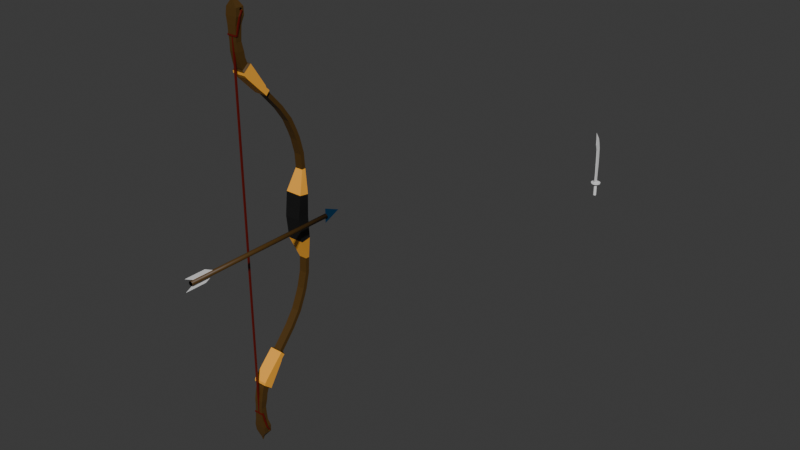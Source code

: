 # Source: bow.blend  (saved by Blender 4.4.32; exported with 4.5.12 LTS)
import bpy
from mathutils import Matrix  # noqa: F401  (used for matrix-valued properties, if any)

bpy.ops.wm.read_factory_settings(use_empty=True)
scene = bpy.context.scene
scene.name = 'Scene'

# ---- collections
col_collection = bpy.data.collections.new('Collection'); scene.collection.children.link(col_collection)

# ---- materials (node trees are filled in below, after node groups)
mat_mod = bpy.data.materials.new('Mod')
mat_mod.alpha_threshold = 0.0
mat_mod.roughness = 0.5
mat_mod.line_color = (0.0, 0.0, 0.0, 1.0)
mat_bariul = bpy.data.materials.new('Bariul')
mat_bariul.alpha_threshold = 0.0
mat_bariul.roughness = 0.5
mat_bariul.line_color = (0.0, 0.0, 0.0, 1.0)
mat_tuslah = bpy.data.materials.new('Tuslah')
mat_tuslah.alpha_threshold = 0.0
mat_tuslah.roughness = 0.5
mat_tuslah.line_color = (0.0, 0.0, 0.0, 1.0)
mat_string = bpy.data.materials.new('String')
mat_tip = bpy.data.materials.new('Tip')
mat_tip.alpha_threshold = 0.0
mat_tip.roughness = 0.5
mat_tip.line_color = (0.0, 0.0, 0.0, 1.0)
mat_od = bpy.data.materials.new('Od')
mat_od.alpha_threshold = 0.0
mat_od.roughness = 0.5
mat_od.line_color = (0.0, 0.0, 0.0, 1.0)

# ---- material node trees
mat_mod.use_nodes = True; mat_mod.node_tree.nodes.clear()
_N = mat_mod.node_tree.nodes; _L = mat_mod.node_tree.links
n0 = _N.new('ShaderNodeOutputMaterial'); n0.name = 'Material Output'; n0.location = (300, 300)
n1 = _N.new('ShaderNodeBsdfPrincipled'); n1.name = 'Principled BSDF'; n1.location = (10, 300)
n1.inputs[0].default_value = (0.07895, 0.03882, 0.006423, 1.0)
n1.inputs[3].default_value = 1.45
_L.new(n1.outputs[0], n0.inputs[0])
n0.is_active_output = True
mat_bariul.use_nodes = True; mat_bariul.node_tree.nodes.clear()
_N = mat_bariul.node_tree.nodes; _L = mat_bariul.node_tree.links
n0 = _N.new('ShaderNodeOutputMaterial'); n0.name = 'Material Output'; n0.location = (300, 300)
n1 = _N.new('ShaderNodeBsdfPrincipled'); n1.name = 'Principled BSDF'; n1.location = (10, 300)
n1.inputs[0].default_value = (0.00742, 0.00742, 0.00742, 1.0)
n1.inputs[3].default_value = 1.45
_L.new(n1.outputs[0], n0.inputs[0])
n0.is_active_output = True
mat_tuslah.use_nodes = True; mat_tuslah.node_tree.nodes.clear()
_N = mat_tuslah.node_tree.nodes; _L = mat_tuslah.node_tree.links
n0 = _N.new('ShaderNodeOutputMaterial'); n0.name = 'Material Output'; n0.location = (300, 300)
n1 = _N.new('ShaderNodeBsdfPrincipled'); n1.name = 'Principled BSDF'; n1.location = (10, 300)
n1.inputs[0].default_value = (1.0, 0.4463, 0.04583, 1.0)
n1.inputs[3].default_value = 1.45
_L.new(n1.outputs[0], n0.inputs[0])
n0.is_active_output = True
mat_string.use_nodes = True; mat_string.node_tree.nodes.clear()
_N = mat_string.node_tree.nodes; _L = mat_string.node_tree.links
n0 = _N.new('ShaderNodeBsdfPrincipled'); n0.name = 'Principled BSDF'; n0.location = (10, 300)
n0.inputs[0].default_value = (0.1179, 0.003434, 0.000727, 1.0)
n1 = _N.new('ShaderNodeOutputMaterial'); n1.name = 'Material Output'; n1.location = (300, 300)
_L.new(n0.outputs[0], n1.inputs[0])
n1.is_active_output = True
mat_tip.use_nodes = True; mat_tip.node_tree.nodes.clear()
_N = mat_tip.node_tree.nodes; _L = mat_tip.node_tree.links
n0 = _N.new('ShaderNodeOutputMaterial'); n0.name = 'Material Output'; n0.location = (300, 300)
n1 = _N.new('ShaderNodeBsdfPrincipled'); n1.name = 'Principled BSDF'; n1.location = (10, 300)
n1.inputs[0].default_value = (0.0002085, 0.03615, 0.09515, 1.0)
n1.inputs[3].default_value = 1.45
_L.new(n1.outputs[0], n0.inputs[0])
n0.is_active_output = True
mat_od.use_nodes = True; mat_od.node_tree.nodes.clear()
_N = mat_od.node_tree.nodes; _L = mat_od.node_tree.links
n0 = _N.new('ShaderNodeOutputMaterial'); n0.name = 'Material Output'; n0.location = (300, 300)
n1 = _N.new('ShaderNodeBsdfPrincipled'); n1.name = 'Principled BSDF'; n1.location = (10, 300)
n1.inputs[0].default_value = (1.0, 1.0, 1.0, 1.0)
n1.inputs[3].default_value = 1.45
_L.new(n1.outputs[0], n0.inputs[0])
n0.is_active_output = True

# ---- world
world_world = bpy.data.worlds.new('World'); scene.world = world_world
world_world.use_nodes = True; world_world.node_tree.nodes.clear()
_N = world_world.node_tree.nodes; _L = world_world.node_tree.links
n0 = _N.new('ShaderNodeOutputWorld'); n0.name = 'World Output'; n0.location = (300, 300)
n1 = _N.new('ShaderNodeBackground'); n1.name = 'Background'; n1.location = (10, 300)
n1.inputs[0].default_value = (0.05088, 0.05088, 0.05088, 1.0)
_L.new(n1.outputs[0], n0.inputs[0])
n0.is_active_output = True
world_world.color = (0.05088, 0.05088, 0.05088)
world_world.sun_shadow_jitter_overblur = 0.0

# ---- meshes
me_cube_001 = bpy.data.meshes.new('Cube.001')
me_cube_001.from_pydata([(0.1186, -0.06066, 0.3292), (0.1186, 0.07568, 0.308), (0.1147, 0.06616, 0.0), (0.1147, -0.09907, 0.0), (0.0, 0.07568, 0.308), (0.0, -0.06066, 0.3292), (0.003007, -0.09907, 0.0), (0.0, 0.06616, 0.0), (0.05538, 0.05397, 0.6313), (0.05538, 0.111, 0.6334), (0.0, 0.111, 0.6334), (0.0, 0.05397, 0.6313), (0.05538, 0.05362, 0.6574), (0.05538, 0.109, 0.6714), (0.0, 0.109, 0.6714), (0.0, 0.05362, 0.6574), (0.05538, 0.04146, 0.8392), (0.05538, 0.09679, 0.8532), (0.0, 0.09679, 0.8532), (0.0, 0.04146, 0.8392), (0.05538, -0.01417, 1.054), (0.05538, 0.03971, 1.073), (0.0, 0.03971, 1.073), (0.0, -0.01417, 1.054), (0.05538, -0.1353, 1.337), (0.05538, -0.08294, 1.36), (0.0, -0.08294, 1.36), (0.0, -0.1353, 1.337), (0.05538, -0.05516, 1.159), (0.0, -0.05516, 1.159), (0.0, -0.001867, 1.18), (0.05538, -0.001867, 1.18), (0.05538, -0.2647, 1.522), (0.05538, -0.2261, 1.564), (0.0, -0.2261, 1.564), (0.0, -0.2647, 1.522), (0.05538, -0.4868, 1.772), (0.05538, -0.4482, 1.814), (0.0, -0.4482, 1.814), (0.0, -0.4868, 1.772), (0.09505, -0.511, 1.78), (0.09505, -0.4594, 1.836), (0.0, -0.4594, 1.836), (0.0, -0.511, 1.78), (0.09505, -0.5596, 1.829), (0.09505, -0.5061, 1.881), (0.0, -0.5061, 1.881), (0.0, -0.5596, 1.829), (0.09505, -0.5876, 1.855), (0.09505, -0.52, 1.918), (0.0, -0.52, 1.918), (0.0, -0.5876, 1.855), (0.09505, -0.7871, 2.057), (0.09505, -0.679, 2.161), (0.0, -0.679, 2.161), (0.0, -0.7871, 2.057), (0.09505, -0.828, 2.105), (0.09505, -0.7102, 2.207), (0.0, -0.7102, 2.207), (0.0, -0.828, 2.105), (0.09505, -0.8334, 2.141), (0.09505, -0.7254, 2.231), (0.0, -0.7254, 2.231), (0.0, -0.8334, 2.141), (0.06446, -0.8279, 2.164), (0.06446, -0.744, 2.231), (0.0, -0.744, 2.231), (0.0, -0.8279, 2.164), (0.06446, -0.8393, 2.195), (0.06446, -0.7529, 2.248), (0.0, -0.7529, 2.248), (0.0, -0.8393, 2.195), (0.06446, -0.8569, 2.264), (0.06446, -0.7751, 2.309), (0.0, -0.7751, 2.309), (0.0, -0.8569, 2.264), (0.06446, -0.8793, 2.388), (0.06446, -0.7872, 2.391), (0.0, -0.7872, 2.391), (0.0, -0.8793, 2.388), (0.05504, -0.8867, 2.5), (0.05504, -0.8064, 2.502), (0.0, -0.8064, 2.502), (0.0, -0.8867, 2.5), (0.0603, -0.8903, 2.601), (0.0603, -0.8039, 2.603), (0.0, -0.8039, 2.603), (0.0, -0.8903, 2.601), (0.06576, -0.8904, 2.7), (0.06576, -0.7974, 2.703), (0.0, -0.7974, 2.703), (0.0, -0.8904, 2.7), (0.08537, -0.8869, 2.8), (0.08537, -0.7691, 2.803), (0.0, -0.7691, 2.803), (0.0, -0.8869, 2.8), (0.08013, -0.8766, 2.9), (0.08013, -0.7662, 2.903), (0.0, -0.7662, 2.903), (0.0, -0.8766, 2.9), (0.01022, -0.8604, 3.001), (0.01022, -0.8088, 3.002), (0.0, -0.8088, 3.002), (0.0, -0.8604, 3.001), (0.0104, -0.8534, 3.043), (0.0104, -0.8401, 3.044), (0.0, -0.8401, 3.044), (0.0, -0.8534, 3.043), (0.0806, -0.8107, 2.893), (0.08084, -0.8211, 2.888), (0.0814, -0.8276, 2.877), (0.08192, -0.8274, 2.867), (0.08233, -0.8225, 2.859), (0.08276, -0.8134, 2.851), (0.08293, -0.8036, 2.848), (0.08295, -0.7942, 2.848), (0.08262, -0.7875, 2.855), (0.0823, -0.785, 2.861), (0.08176, -0.7826, 2.871), (0.08137, -0.7885, 2.879), (0.08097, -0.7956, 2.886), (0.08068, -0.8034, 2.891), (-0.000468, -0.8107, 2.893), (-0.0002247, -0.8211, 2.888), (0.0003325, -0.8276, 2.877), (0.0008576, -0.8274, 2.867), (0.001266, -0.8225, 2.859), (0.0017, -0.8134, 2.851), (0.001867, -0.8036, 2.848), (0.00189, -0.7942, 2.848), (0.001559, -0.7875, 2.855), (0.001233, -0.785, 2.861), (0.0006912, -0.7826, 2.871), (0.0003026, -0.7885, 2.879), (-9.789e-05, -0.7956, 2.886), (-0.0003863, -0.8034, 2.891)], [], [(7, 4, 1, 2), (2, 1, 0, 3), (0, 1, 9, 8), (3, 0, 5, 6), (11, 8, 12, 15), (5, 0, 8, 11), (1, 4, 10, 9), (9, 10, 14, 13), (8, 9, 13, 12), (16, 17, 21, 20), (12, 13, 17, 16), (15, 12, 16, 19), (13, 14, 18, 17), (29, 28, 24, 27), (19, 16, 20, 23), (17, 18, 22, 21), (31, 30, 26, 25), (28, 31, 25, 24), (20, 21, 31, 28), (21, 22, 30, 31), (23, 20, 28, 29), (35, 32, 36, 39), (24, 25, 33, 32), (27, 24, 32, 35), (25, 26, 34, 33), (33, 34, 38, 37), (32, 33, 37, 36), (39, 36, 40, 43), (36, 37, 41, 40), (37, 38, 42, 41), (43, 40, 44, 47), (40, 41, 45, 44), (41, 42, 46, 45), (47, 44, 48, 51), (44, 45, 49, 48), (45, 46, 50, 49), (51, 48, 52, 55), (48, 49, 53, 52), (49, 50, 54, 53), (55, 52, 56, 59), (52, 53, 57, 56), (53, 54, 58, 57), (59, 56, 60, 63), (56, 57, 61, 60), (57, 58, 62, 61), (63, 60, 64, 67), (60, 61, 65, 64), (61, 62, 66, 65), (67, 64, 68, 71), (64, 65, 69, 68), (65, 66, 70, 69), (71, 68, 72, 75), (68, 69, 73, 72), (69, 70, 74, 73), (75, 72, 76, 79), (72, 73, 77, 76), (73, 74, 78, 77), (79, 76, 80, 83), (76, 77, 81, 80), (77, 78, 82, 81), (83, 80, 84, 87), (80, 81, 85, 84), (81, 82, 86, 85), (87, 84, 88, 91), (84, 85, 89, 88), (85, 86, 90, 89), (91, 88, 92, 95), (88, 89, 93, 92), (89, 90, 94, 93), (95, 92, 96, 99), (92, 93, 97, 118, 117, 116, 115, 114, 113, 112, 111, 110, 96), (93, 94, 98, 97), (99, 96, 100, 103), (96, 97, 101, 100), (97, 98, 102, 101), (103, 100, 104, 107), (100, 101, 105, 104), (101, 102, 106, 105), (96, 110, 109, 108, 121, 120, 119, 118, 97), (110, 111, 125, 124), (133, 134, 135, 122, 123, 124, 125, 126, 127, 128, 129, 130, 131, 132), (118, 119, 133, 132), (111, 112, 126, 125), (119, 120, 134, 133), (112, 113, 127, 126), (120, 121, 135, 134), (113, 114, 128, 127), (121, 108, 122, 135), (114, 115, 129, 128), (115, 116, 130, 129), (108, 109, 123, 122), (116, 117, 131, 130), (109, 110, 124, 123), (117, 118, 132, 131)])
me_cube_001.polygons.foreach_set('material_index', [1, 1, 2, 1, 0, 2, 2, 0, 0, 0, 0, 0, 0, 0, 0, 0, 0, 0, 0, 0, 0, 0, 0, 0, 0, 0, 0, 0, 0, 0, 2, 2, 2, 2, 2, 2, 2, 2, 2, 2, 2, 2, 2, 2, 2, 0, 0, 0, 0, 0, 0, 0, 0, 0, 0, 0, 0, 0, 0, 0, 0, 0, 0, 0, 0, 0, 0, 0, 0, 0, 0, 0, 0, 0, 0, 0, 0, 0, 0, 0, 0, 0, 0, 0, 0, 0, 0, 0, 0, 0, 0, 0, 0, 0])
_uv = me_cube_001.uv_layers.new(name='UVMap')
_uv.uv.foreach_set('vector', [0.1572, 0.5889, 0.1572, 0.4905, 0.1951, 0.4905, 0.1939, 0.5889, 0.0678, 0.6013, 0.04381, 0.5059, 0.08491, 0.4899, 0.1194, 0.5901, 0.08491, 0.4899, 0.04381, 0.5059, 0.01056, 0.4067, 0.02851, 0.4035, 0.1206, 1.0, 0.1194, 0.9031, 0.1572, 0.9031, 0.1563, 1.0, 0.1572, 0.8217, 0.1396, 0.8217, 0.1396, 0.8137, 0.1572, 0.8137, 0.1572, 0.9031, 0.1194, 0.9031, 0.1396, 0.8217, 0.1572, 0.8217, 0.1951, 0.4905, 0.1572, 0.4905, 0.1572, 0.3868, 0.1749, 0.3868, 0.1749, 0.3868, 0.1572, 0.3868, 0.1572, 0.3746, 0.1749, 0.3746, 0.02851, 0.4035, 0.01056, 0.4067, 0.00861, 0.3947, 0.02683, 0.3953, 0.01822, 0.3378, 8.715e-09, 0.3372, 0.002816, 0.2647, 0.02091, 0.2669, 0.02683, 0.3953, 0.00861, 0.3947, 8.715e-09, 0.3372, 0.01822, 0.3378, 0.1572, 0.8137, 0.1396, 0.8137, 0.1396, 0.757, 0.1572, 0.757, 0.1749, 0.3746, 0.1572, 0.3746, 0.1572, 0.3165, 0.1749, 0.3165, 0.1572, 0.6502, 0.1396, 0.6502, 0.1396, 0.5885, 0.1572, 0.5885, 0.1572, 0.757, 0.1396, 0.757, 0.1396, 0.6862, 0.1572, 0.6862, 0.1749, 0.3165, 0.1572, 0.3165, 0.1572, 0.2461, 0.1749, 0.2461, 0.1749, 0.2118, 0.1572, 0.2118, 0.1572, 0.1539, 0.1749, 0.1539, 0.02652, 0.2312, 0.008502, 0.2285, 0.02152, 0.1669, 0.0394, 0.1704, 0.02091, 0.2669, 0.002816, 0.2647, 0.008502, 0.2285, 0.02652, 0.2312, 0.1749, 0.2461, 0.1572, 0.2461, 0.1572, 0.2118, 0.1749, 0.2118, 0.1572, 0.6862, 0.1396, 0.6862, 0.1396, 0.6502, 0.1572, 0.6502, 0.1572, 0.5199, 0.1396, 0.5199, 0.1396, 0.4225, 0.1572, 0.4225, 0.0394, 0.1704, 0.02152, 0.1669, 0.05229, 0.09343, 0.0672, 0.1039, 0.1572, 0.5885, 0.1396, 0.5885, 0.1396, 0.5199, 0.1572, 0.5199, 0.1749, 0.1539, 0.1572, 0.1539, 0.1572, 0.0881, 0.1749, 0.0881, 0.1749, 0.0881, 0.1572, 0.0881, 0.1572, 0.006956, 0.1749, 0.006956, 0.0672, 0.1039, 0.05229, 0.09343, 0.1045, 2.355e-08, 0.1194, 0.01049, 0.1572, 0.4225, 0.1396, 0.4225, 0.1269, 0.4178, 0.1572, 0.4178, 0.1749, 0.02021, 0.1749, 0.006956, 0.1876, 0.0, 0.1876, 0.0176, 0.1749, 0.006956, 0.1572, 0.006956, 0.1572, 0.0, 0.1876, 0.0, 0.1572, 0.4178, 0.1269, 0.4178, 0.1269, 0.3985, 0.1572, 0.3985, 0.2237, 0.1577, 0.2001, 0.1521, 0.2044, 0.1319, 0.2279, 0.1362, 0.2153, 0.5643, 0.2153, 0.5946, 0.2001, 0.5946, 0.2001, 0.5643, 0.1572, 0.3985, 0.1269, 0.3985, 0.1269, 0.3877, 0.1572, 0.3877, 0.2279, 0.1362, 0.2044, 0.1319, 0.2015, 0.1196, 0.2306, 0.1241, 0.2304, 0.5304, 0.2001, 0.5304, 0.2001, 0.5184, 0.2304, 0.5184, 0.1572, 0.3877, 0.1269, 0.3877, 0.1269, 0.3074, 0.1572, 0.3074, 0.2306, 0.1241, 0.2015, 0.1196, 0.2003, 0.02692, 0.2475, 0.03514, 0.2304, 0.5184, 0.2001, 0.5184, 0.2001, 0.4402, 0.2304, 0.4402, 0.1572, 0.3074, 0.1269, 0.3074, 0.1269, 0.2888, 0.1572, 0.2888, 0.2475, 0.03514, 0.2003, 0.02692, 0.2003, 0.009064, 0.2497, 0.01505, 0.2304, 0.4402, 0.2001, 0.4402, 0.2001, 0.4252, 0.2304, 0.4252, 0.1572, 0.2888, 0.1269, 0.2888, 0.1269, 0.2774, 0.1572, 0.2774, 0.2497, 0.01505, 0.2003, 0.009064, 0.2001, -1.233e-08, 0.2448, 0.004656, 0.2304, 0.4252, 0.2001, 0.4252, 0.2001, 0.4175, 0.2304, 0.4175, 0.1572, 0.2774, 0.1269, 0.2774, 0.1367, 0.271, 0.1572, 0.271, 0.2304, 0.5304, 0.2304, 0.5643, 0.2207, 0.5584, 0.2207, 0.532, 0.2304, 0.5643, 0.2001, 0.5643, 0.2001, 0.5584, 0.2207, 0.5584, 0.1572, 0.271, 0.1367, 0.271, 0.1367, 0.2602, 0.1572, 0.2602, 0.1848, 0.87, 0.1572, 0.8493, 0.1599, 0.8438, 0.1881, 0.8598, 0.2207, 0.4175, 0.2001, 0.4175, 0.2001, 0.4121, 0.2207, 0.4121, 0.1572, 0.2602, 0.1367, 0.2602, 0.1367, 0.2376, 0.1572, 0.2376, 0.1881, 0.8598, 0.1599, 0.8438, 0.1664, 0.8241, 0.1929, 0.8377, 0.2207, 0.4121, 0.2001, 0.4121, 0.2001, 0.3925, 0.2207, 0.3925, 0.1572, 0.2376, 0.1367, 0.2376, 0.1367, 0.1975, 0.1572, 0.1975, 0.1929, 0.8377, 0.1664, 0.8241, 0.1694, 0.7979, 0.1988, 0.7977, 0.2207, 0.3925, 0.2001, 0.3925, 0.2001, 0.3664, 0.2207, 0.3664, 0.1572, 0.1975, 0.1367, 0.1975, 0.1397, 0.1627, 0.1572, 0.1627, 0.1988, 0.7977, 0.1694, 0.7979, 0.1743, 0.7622, 0.2, 0.762, 0.2207, 0.3664, 0.2001, 0.3664, 0.2001, 0.3308, 0.2176, 0.3308, 0.1572, 0.1627, 0.1397, 0.1627, 0.138, 0.1317, 0.1572, 0.1317, 0.2, 0.762, 0.1743, 0.7622, 0.1724, 0.73, 0.2001, 0.7298, 0.2176, 0.3308, 0.2001, 0.3308, 0.2001, 0.2986, 0.2193, 0.2986, 0.1572, 0.1317, 0.138, 0.1317, 0.1362, 0.1013, 0.1572, 0.1013, 0.2001, 0.7298, 0.1724, 0.73, 0.1693, 0.6983, 0.1991, 0.698, 0.2193, 0.2986, 0.2001, 0.2986, 0.2001, 0.2668, 0.2211, 0.2668, 0.1572, 0.1013, 0.1362, 0.1013, 0.13, 0.07128, 0.1572, 0.07128, 0.1991, 0.698, 0.1693, 0.6983, 0.1592, 0.6667, 0.1969, 0.6664, 0.2211, 0.2668, 0.2001, 0.2668, 0.2001, 0.235, 0.2273, 0.235, 0.1572, 0.07128, 0.13, 0.07128, 0.1317, 0.04166, 0.1572, 0.04166, 0.1969, 0.6664, 0.1592, 0.6667, 0.1572, 0.6348, 0.1586, 0.6447, 0.1595, 0.648, 0.1604, 0.6499, 0.1626, 0.6519, 0.1656, 0.6518, 0.1687, 0.6507, 0.1715, 0.6481, 0.1729, 0.6456, 0.1729, 0.6424, 0.1925, 0.6345, 0.2273, 0.235, 0.2001, 0.235, 0.2001, 0.2031, 0.2257, 0.2031, 0.1572, 0.04166, 0.1317, 0.04166, 0.154, 0.01226, 0.1572, 0.01226, 0.1925, 0.6345, 0.1572, 0.6348, 0.1698, 0.6024, 0.1863, 0.6023, 0.2257, 0.2031, 0.2001, 0.2031, 0.2001, 0.171, 0.2033, 0.171, 0.1572, 0.01226, 0.154, 0.01226, 0.1539, 0.0, 0.1572, 0.0, 0.1863, 0.6023, 0.1698, 0.6024, 0.1793, 0.589, 0.1836, 0.5889, 0.2033, 0.171, 0.2001, 0.171, 0.2001, 0.1577, 0.2034, 0.1577, 0.1925, 0.6345, 0.1729, 0.6424, 0.1707, 0.639, 0.1673, 0.6375, 0.165, 0.6381, 0.1626, 0.6398, 0.1604, 0.6423, 0.1586, 0.6447, 0.1572, 0.6348, 0.1729, 0.6424, 0.1729, 0.6456, 0.1729, 0.6456, 0.1729, 0.6424, 0.1604, 0.6423, 0.1626, 0.6398, 0.165, 0.6381, 0.1673, 0.6375, 0.1707, 0.639, 0.1729, 0.6424, 0.1729, 0.6456, 0.1715, 0.6481, 0.1687, 0.6507, 0.1656, 0.6518, 0.1626, 0.6519, 0.1604, 0.6499, 0.1595, 0.648, 0.1586, 0.6447, 0.1586, 0.6447, 0.1604, 0.6423, 0.1604, 0.6423, 0.1586, 0.6447, 0.1729, 0.6456, 0.1715, 0.6481, 0.1715, 0.6481, 0.1729, 0.6456, 0.1604, 0.6423, 0.1626, 0.6398, 0.1626, 0.6398, 0.1604, 0.6423, 0.1715, 0.6481, 0.1687, 0.6507, 0.1687, 0.6507, 0.1715, 0.6481, 0.1626, 0.6398, 0.165, 0.6381, 0.165, 0.6381, 0.1626, 0.6398, 0.1687, 0.6507, 0.1656, 0.6518, 0.1656, 0.6518, 0.1687, 0.6507, 0.165, 0.6381, 0.1673, 0.6375, 0.1673, 0.6375, 0.165, 0.6381, 0.1656, 0.6518, 0.1626, 0.6519, 0.1626, 0.6519, 0.1656, 0.6518, 0.1626, 0.6519, 0.1604, 0.6499, 0.1604, 0.6499, 0.1626, 0.6519, 0.1673, 0.6375, 0.1707, 0.639, 0.1707, 0.639, 0.1673, 0.6375, 0.1604, 0.6499, 0.1595, 0.648, 0.1595, 0.648, 0.1604, 0.6499, 0.1707, 0.639, 0.1729, 0.6424, 0.1729, 0.6424, 0.1707, 0.639, 0.1595, 0.648, 0.1586, 0.6447, 0.1586, 0.6447, 0.1595, 0.648])
me_cube_001.materials.append(mat_mod)
me_cube_001.materials.append(mat_bariul)
me_cube_001.materials.append(mat_tuslah)
me_cube_001.update()
me_cube_002 = bpy.data.meshes.new('Cube.002')
me_cube_002.from_pydata([(-1.0, -1.0, 252.8), (-1.0, 1.0, 252.8), (1.0, -1.0, 252.8), (1.0, 1.0, 252.8), (-1.0, -1.0, 0.0), (-1.0, 1.0, 0.0), (1.0, 1.0, 0.0), (1.0, -1.0, 0.0), (-1.0, -1.0, -252.8), (-1.0, 1.0, -252.8), (1.0, -1.0, -252.8), (1.0, 1.0, -252.8), (9.095, 8.332, 273.9), (9.095, 6.381, 273.9), (6.066, 8.332, 273.9), (6.066, 6.381, 273.9), (4.405, 1.207, 246.0), (6.405, 1.207, 246.0), (4.405, -0.7921, 246.0), (6.405, -0.7921, 246.0), (6.066, 7.356, 274.2), (9.095, 7.356, 274.2), (6.75, 2.794, 267.9), (9.264, 2.794, 267.9), (9.264, 4.769, 267.9), (6.75, 4.769, 267.9), (4.616, 1.527, 248.0), (6.662, -0.4694, 248.0), (4.616, -0.4694, 248.0), (6.662, 1.527, 248.0), (6.662, -1.555, 248.0), (6.405, -1.568, 246.0), (4.405, -1.568, 246.0), (4.616, -1.555, 248.0), (0.0, -0.7975, 246.0), (0.0, -0.4748, 248.0), (0.0, -1.574, 246.0), (0.0, -1.56, 248.0), (-9.095, 8.332, 273.9), (-9.095, 6.381, 273.9), (-6.066, 8.332, 273.9), (-6.066, 6.381, 273.9), (-4.405, 1.207, 246.0), (-6.405, 1.207, 246.0), (-4.405, -0.7921, 246.0), (-6.405, -0.7921, 246.0), (-6.066, 7.356, 274.2), (-9.095, 7.356, 274.2), (-6.75, 2.794, 267.9), (-9.264, 2.794, 267.9), (-9.264, 4.769, 267.9), (-6.75, 4.769, 267.9), (-4.616, 1.527, 248.0), (-6.662, -0.4694, 248.0), (-4.616, -0.4694, 248.0), (-6.662, 1.527, 248.0), (-6.662, -1.555, 248.0), (-6.405, -1.568, 246.0), (-4.405, -1.568, 246.0), (-4.616, -1.555, 248.0), (9.095, 8.332, -273.9), (9.095, 6.381, -273.9), (6.066, 8.332, -273.9), (6.066, 6.381, -273.9), (4.405, 1.207, -246.0), (6.405, 1.207, -246.0), (4.405, -0.7921, -246.0), (6.405, -0.7921, -246.0), (6.066, 7.356, -274.2), (9.095, 7.356, -274.2), (6.75, 2.794, -267.9), (9.264, 2.794, -267.9), (9.264, 4.769, -267.9), (6.75, 4.769, -267.9), (4.616, 1.527, -248.0), (6.662, -0.4694, -248.0), (4.616, -0.4694, -248.0), (6.662, 1.527, -248.0), (6.662, -1.555, -248.0), (6.405, -1.568, -246.0), (4.405, -1.568, -246.0), (4.616, -1.555, -248.0), (0.0, -0.7975, -246.0), (0.0, -0.4748, -248.0), (0.0, -1.574, -246.0), (0.0, -1.56, -248.0), (-9.095, 8.332, -273.9), (-9.095, 6.381, -273.9), (-6.066, 8.332, -273.9), (-6.066, 6.381, -273.9), (-4.405, 1.207, -246.0), (-6.405, 1.207, -246.0), (-4.405, -0.7921, -246.0), (-6.405, -0.7921, -246.0), (-6.066, 7.356, -274.2), (-9.095, 7.356, -274.2), (-6.75, 2.794, -267.9), (-9.264, 2.794, -267.9), (-9.264, 4.769, -267.9), (-6.75, 4.769, -267.9), (-4.616, 1.527, -248.0), (-6.662, -0.4694, -248.0), (-4.616, -0.4694, -248.0), (-6.662, 1.527, -248.0), (-6.662, -1.555, -248.0), (-6.405, -1.568, -246.0), (-4.405, -1.568, -246.0), (-4.616, -1.555, -248.0)], [], [(4, 0, 1, 5), (5, 1, 3, 6), (6, 3, 2, 7), (7, 2, 0, 4), (4, 5, 9, 8), (5, 6, 11, 9), (6, 7, 10, 11), (7, 4, 8, 10), (24, 25, 14, 12), (23, 24, 12, 21, 13), (22, 23, 13, 15), (21, 20, 15, 13), (26, 28, 22, 15, 20, 14, 25), (18, 16, 17, 19), (12, 14, 20, 21), (28, 27, 23, 22), (29, 26, 25, 24), (27, 29, 24, 23), (19, 17, 29, 27), (17, 16, 26, 29), (19, 27, 30, 31), (16, 18, 28, 26), (32, 31, 30, 33), (27, 28, 33, 30), (33, 28, 35, 37), (18, 19, 31, 32), (35, 34, 36, 37), (32, 33, 37, 36), (18, 32, 36, 34), (28, 18, 34, 35), (50, 38, 40, 51), (49, 39, 47, 38, 50), (48, 41, 39, 49), (47, 39, 41, 46), (52, 51, 40, 46, 41, 48, 54), (44, 45, 43, 42), (38, 47, 46, 40), (54, 48, 49, 53), (55, 50, 51, 52), (53, 49, 50, 55), (45, 53, 55, 43), (43, 55, 52, 42), (45, 57, 56, 53), (42, 52, 54, 44), (58, 59, 56, 57), (53, 56, 59, 54), (59, 37, 35, 54), (44, 58, 57, 45), (58, 36, 37, 59), (44, 34, 36, 58), (54, 35, 34, 44), (72, 60, 62, 73), (71, 61, 69, 60, 72), (70, 63, 61, 71), (69, 61, 63, 68), (74, 73, 62, 68, 63, 70, 76), (66, 67, 65, 64), (60, 69, 68, 62), (76, 70, 71, 75), (77, 72, 73, 74), (75, 71, 72, 77), (67, 75, 77, 65), (65, 77, 74, 64), (67, 79, 78, 75), (64, 74, 76, 66), (80, 81, 78, 79), (75, 78, 81, 76), (81, 85, 83, 76), (66, 80, 79, 67), (83, 85, 84, 82), (80, 84, 85, 81), (66, 82, 84, 80), (76, 83, 82, 66), (98, 99, 88, 86), (97, 98, 86, 95, 87), (96, 97, 87, 89), (95, 94, 89, 87), (100, 102, 96, 89, 94, 88, 99), (92, 90, 91, 93), (86, 88, 94, 95), (102, 101, 97, 96), (103, 100, 99, 98), (101, 103, 98, 97), (93, 91, 103, 101), (91, 90, 100, 103), (93, 101, 104, 105), (90, 92, 102, 100), (106, 105, 104, 107), (101, 102, 107, 104), (107, 102, 83, 85), (92, 93, 105, 106), (106, 107, 85, 84), (92, 106, 84, 82), (102, 92, 82, 83)])
_uv = me_cube_002.uv_layers.new(name='UVMap')
_uv.uv.foreach_set('vector', [0.5, 0.0, 0.625, 0.0, 0.625, 0.25, 0.5, 0.25, 0.5, 0.25, 0.625, 0.25, 0.625, 0.5, 0.5, 0.5, 0.5, 0.5, 0.625, 0.5, 0.625, 0.75, 0.5, 0.75, 0.5, 0.75, 0.625, 0.75, 0.625, 1.0, 0.5, 1.0, 0.5, 0.0, 0.5, 0.25, 0.625, 0.25, 0.625, 0.0, 0.5, 0.25, 0.5, 0.5, 0.625, 0.5, 0.625, 0.25, 0.5, 0.5, 0.5, 0.75, 0.625, 0.75, 0.625, 0.5, 0.5, 0.75, 0.5, 1.0, 0.625, 1.0, 0.625, 0.75, 0.625, 0.5, 0.625, 0.25, 0.625, 0.25, 0.625, 0.5, 0.625, 0.75, 0.625, 0.5, 0.625, 0.5, 0.625, 0.625, 0.625, 0.75, 0.625, 1.0, 0.625, 0.75, 0.625, 0.75, 0.625, 1.0, 0.625, 0.625, 0.875, 0.625, 0.875, 0.75, 0.625, 0.75, 0.625, 0.25, 0.625, 0.0, 0.625, 0.0, 0.625, 0.0, 0.625, 0.125, 0.625, 0.25, 0.625, 0.25, 0.625, 0.0, 0.625, 0.25, 0.625, 0.5, 0.625, 0.75, 0.625, 0.5, 0.875, 0.5, 0.875, 0.625, 0.625, 0.625, 0.625, 1.0, 0.625, 0.75, 0.625, 0.75, 0.625, 1.0, 0.625, 0.5, 0.625, 0.25, 0.625, 0.25, 0.625, 0.5, 0.625, 0.75, 0.625, 0.5, 0.625, 0.5, 0.625, 0.75, 0.625, 0.75, 0.625, 0.5, 0.625, 0.5, 0.625, 0.75, 0.625, 0.5, 0.625, 0.25, 0.625, 0.25, 0.625, 0.5, 0.625, 0.75, 0.625, 0.75, 0.625, 0.75, 0.625, 0.75, 0.625, 0.25, 0.625, 0.0, 0.625, 0.0, 0.625, 0.25, 0.625, 1.0, 0.625, 0.75, 0.625, 0.75, 0.625, 1.0, 0.625, 0.75, 0.625, 1.0, 0.625, 1.0, 0.625, 0.75, 0.625, 1.0, 0.625, 1.0, 0.625, 1.0, 0.625, 1.0, 0.625, 0.0, 0.625, 0.75, 0.625, 0.75, 0.625, 0.0, 0.625, 0.0, 0.625, 0.0, 0.625, 0.0, 0.625, 0.0, 0.625, 1.0, 0.625, 1.0, 0.625, 1.0, 0.625, 1.0, 0.625, 0.0, 0.625, 0.0, 0.625, 0.0, 0.625, 0.0, 0.625, 0.0, 0.625, 0.0, 0.625, 0.0, 0.625, 0.0, 0.625, 0.5, 0.625, 0.5, 0.625, 0.25, 0.625, 0.25, 0.625, 0.75, 0.625, 0.75, 0.625, 0.625, 0.625, 0.5, 0.625, 0.5, 0.625, 1.0, 0.625, 1.0, 0.625, 0.75, 0.625, 0.75, 0.625, 0.625, 0.625, 0.75, 0.875, 0.75, 0.875, 0.625, 0.625, 0.25, 0.625, 0.25, 0.625, 0.25, 0.625, 0.125, 0.625, 0.0, 0.625, 0.0, 0.625, 0.0, 0.625, 0.0, 0.625, 0.75, 0.625, 0.5, 0.625, 0.25, 0.625, 0.5, 0.625, 0.625, 0.875, 0.625, 0.875, 0.5, 0.625, 1.0, 0.625, 1.0, 0.625, 0.75, 0.625, 0.75, 0.625, 0.5, 0.625, 0.5, 0.625, 0.25, 0.625, 0.25, 0.625, 0.75, 0.625, 0.75, 0.625, 0.5, 0.625, 0.5, 0.625, 0.75, 0.625, 0.75, 0.625, 0.5, 0.625, 0.5, 0.625, 0.5, 0.625, 0.5, 0.625, 0.25, 0.625, 0.25, 0.625, 0.75, 0.625, 0.75, 0.625, 0.75, 0.625, 0.75, 0.625, 0.25, 0.625, 0.25, 0.625, 0.0, 0.625, 0.0, 0.625, 1.0, 0.625, 1.0, 0.625, 0.75, 0.625, 0.75, 0.625, 0.75, 0.625, 0.75, 0.625, 1.0, 0.625, 1.0, 0.625, 1.0, 0.625, 1.0, 0.625, 1.0, 0.625, 1.0, 0.625, 0.0, 0.625, 0.0, 0.625, 0.75, 0.625, 0.75, 0.625, 1.0, 0.625, 1.0, 0.625, 1.0, 0.625, 1.0, 0.625, 0.0, 0.625, 0.0, 0.625, 0.0, 0.625, 0.0, 0.625, 0.0, 0.625, 0.0, 0.625, 0.0, 0.625, 0.0, 0.625, 0.5, 0.625, 0.5, 0.625, 0.25, 0.625, 0.25, 0.625, 0.75, 0.625, 0.75, 0.625, 0.625, 0.625, 0.5, 0.625, 0.5, 0.625, 1.0, 0.625, 1.0, 0.625, 0.75, 0.625, 0.75, 0.625, 0.625, 0.625, 0.75, 0.875, 0.75, 0.875, 0.625, 0.625, 0.25, 0.625, 0.25, 0.625, 0.25, 0.625, 0.125, 0.625, 0.0, 0.625, 0.0, 0.625, 0.0, 0.625, 0.0, 0.625, 0.75, 0.625, 0.5, 0.625, 0.25, 0.625, 0.5, 0.625, 0.625, 0.875, 0.625, 0.875, 0.5, 0.625, 1.0, 0.625, 1.0, 0.625, 0.75, 0.625, 0.75, 0.625, 0.5, 0.625, 0.5, 0.625, 0.25, 0.625, 0.25, 0.625, 0.75, 0.625, 0.75, 0.625, 0.5, 0.625, 0.5, 0.625, 0.75, 0.625, 0.75, 0.625, 0.5, 0.625, 0.5, 0.625, 0.5, 0.625, 0.5, 0.625, 0.25, 0.625, 0.25, 0.625, 0.75, 0.625, 0.75, 0.625, 0.75, 0.625, 0.75, 0.625, 0.25, 0.625, 0.25, 0.625, 0.0, 0.625, 0.0, 0.625, 1.0, 0.625, 1.0, 0.625, 0.75, 0.625, 0.75, 0.625, 0.75, 0.625, 0.75, 0.625, 1.0, 0.625, 1.0, 0.625, 1.0, 0.625, 1.0, 0.625, 1.0, 0.625, 1.0, 0.625, 0.0, 0.625, 0.0, 0.625, 0.75, 0.625, 0.75, 0.625, 0.0, 0.625, 0.0, 0.625, 0.0, 0.625, 0.0, 0.625, 1.0, 0.625, 1.0, 0.625, 1.0, 0.625, 1.0, 0.625, 0.0, 0.625, 0.0, 0.625, 0.0, 0.625, 0.0, 0.625, 0.0, 0.625, 0.0, 0.625, 0.0, 0.625, 0.0, 0.625, 0.5, 0.625, 0.25, 0.625, 0.25, 0.625, 0.5, 0.625, 0.75, 0.625, 0.5, 0.625, 0.5, 0.625, 0.625, 0.625, 0.75, 0.625, 1.0, 0.625, 0.75, 0.625, 0.75, 0.625, 1.0, 0.625, 0.625, 0.875, 0.625, 0.875, 0.75, 0.625, 0.75, 0.625, 0.25, 0.625, 0.0, 0.625, 0.0, 0.625, 0.0, 0.625, 0.125, 0.625, 0.25, 0.625, 0.25, 0.625, 0.0, 0.625, 0.25, 0.625, 0.5, 0.625, 0.75, 0.625, 0.5, 0.875, 0.5, 0.875, 0.625, 0.625, 0.625, 0.625, 1.0, 0.625, 0.75, 0.625, 0.75, 0.625, 1.0, 0.625, 0.5, 0.625, 0.25, 0.625, 0.25, 0.625, 0.5, 0.625, 0.75, 0.625, 0.5, 0.625, 0.5, 0.625, 0.75, 0.625, 0.75, 0.625, 0.5, 0.625, 0.5, 0.625, 0.75, 0.625, 0.5, 0.625, 0.25, 0.625, 0.25, 0.625, 0.5, 0.625, 0.75, 0.625, 0.75, 0.625, 0.75, 0.625, 0.75, 0.625, 0.25, 0.625, 0.0, 0.625, 0.0, 0.625, 0.25, 0.625, 1.0, 0.625, 0.75, 0.625, 0.75, 0.625, 1.0, 0.625, 0.75, 0.625, 1.0, 0.625, 1.0, 0.625, 0.75, 0.625, 1.0, 0.625, 1.0, 0.625, 1.0, 0.625, 1.0, 0.625, 0.0, 0.625, 0.75, 0.625, 0.75, 0.625, 0.0, 0.625, 1.0, 0.625, 1.0, 0.625, 1.0, 0.625, 1.0, 0.625, 0.0, 0.625, 0.0, 0.625, 0.0, 0.625, 0.0, 0.625, 0.0, 0.625, 0.0, 0.625, 0.0, 0.625, 0.0])
me_cube_002.materials.append(mat_string)
me_cube_002.update()
me_plane_001 = bpy.data.meshes.new('Plane.001')
me_plane_001.from_pydata([(-0.003037, 1.125, 0.102), (-0.003037, 1.127, -2.977e-10), (-0.003037, 1.367, -2.977e-10), (-0.003037, -1.182, 0.0888), (-0.003037, -1.047, 0.02008), (-0.003037, -0.8822, 0.0888), (-0.003037, -0.7471, 0.02008), (0.02288, 1.13, 0.01968), (0.02288, -1.105, 0.01968), (0.02969, 1.13, 0.005724), (0.02969, -1.105, 0.005724), (0.0286, 1.13, -0.009767), (0.0286, -1.105, -0.009767), (0.01992, 1.13, -0.02264), (0.01992, -1.105, -0.02264), (0.005961, 1.13, -0.02945), (0.005961, -1.105, -0.02945), (-0.009531, 1.13, -0.02837), (-0.009531, -1.105, -0.02837), (-0.0224, 1.13, -0.01968), (-0.0224, -1.105, -0.01968), (-0.02921, 1.13, -0.005724), (-0.02921, -1.105, -0.005724), (-0.02813, 1.13, 0.009767), (-0.02813, -1.105, 0.009767), (-0.01945, 1.13, 0.02264), (-0.01945, -1.105, 0.02264), (-0.005488, 1.13, 0.02945), (-0.005488, -1.105, 0.02945), (0.01, 1.13, 0.02837), (0.01, -1.105, 0.02837), (-0.003037, 1.125, -0.102), (-0.003037, -1.182, -0.0888), (-0.003037, -1.047, -0.02008), (-0.003037, -0.8822, -0.0888), (-0.003037, -0.7471, -0.02008), (0.02288, 1.13, -0.01968), (0.02288, -1.105, -0.01968), (0.02969, 1.13, -0.005724), (0.02969, -1.105, -0.005724), (0.0286, 1.13, 0.009767), (0.0286, -1.105, 0.009767), (0.01992, 1.13, 0.02264), (0.01992, -1.105, 0.02264), (0.005961, 1.13, 0.02945), (0.005961, -1.105, 0.02945), (-0.009531, 1.13, 0.02837), (-0.009531, -1.105, 0.02837), (-0.0224, 1.13, 0.01968), (-0.0224, -1.105, 0.01968), (-0.02921, 1.13, 0.005724), (-0.02921, -1.105, 0.005724), (-0.02813, 1.13, -0.009767), (-0.02813, -1.105, -0.009767), (-0.01945, 1.13, -0.02264), (-0.01945, -1.105, -0.02264), (-0.005488, 1.13, -0.02945), (-0.005488, -1.105, -0.02945), (0.01, 1.13, -0.02837), (0.01, -1.105, -0.02837)], [], [(0, 1, 2), (3, 4, 6, 5), (7, 8, 10, 9), (9, 10, 12, 11), (11, 12, 14, 13), (13, 14, 16, 15), (15, 16, 18, 17), (17, 18, 20, 19), (19, 20, 22, 21), (21, 22, 24, 23), (23, 24, 26, 25), (25, 26, 28, 27), (10, 8, 30, 28, 26, 24, 22, 20, 18, 16, 14, 12), (27, 28, 30, 29), (29, 30, 8, 7), (7, 9, 11, 13, 15, 17, 19, 21, 23, 25, 27, 29), (31, 2, 1), (32, 34, 35, 33), (36, 38, 39, 37), (38, 40, 41, 39), (40, 42, 43, 41), (42, 44, 45, 43), (44, 46, 47, 45), (46, 48, 49, 47), (48, 50, 51, 49), (50, 52, 53, 51), (52, 54, 55, 53), (54, 56, 57, 55), (39, 41, 43, 45, 47, 49, 51, 53, 55, 57, 59, 37), (56, 58, 59, 57), (58, 36, 37, 59), (36, 58, 56, 54, 52, 50, 48, 46, 44, 42, 40, 38)])
me_plane_001.polygons.foreach_set('use_smooth', [0, 0, 1, 1, 1, 1, 1, 1, 1, 1, 1, 1, 1, 1, 1, 1, 0, 0, 1, 1, 1, 1, 1, 1, 1, 1, 1, 1, 1, 1, 1, 1])
me_plane_001.polygons.foreach_set('material_index', [0, 1, 2, 2, 2, 2, 2, 2, 2, 2, 2, 2, 2, 2, 2, 2, 0, 1, 2, 2, 2, 2, 2, 2, 2, 2, 2, 2, 2, 2, 2, 2])
_uv = me_plane_001.uv_layers.new(name='UVMap')
_uv.uv.foreach_set('vector', [0.0, 0.0, 1.0, 0.0, 0.0, 1.0, 0.0, 0.0, 1.0, 0.0, 1.0, 1.0, 0.0, 1.0, 1.0, 0.5, 1.0, 1.0, 0.9167, 1.0, 0.9167, 0.5, 0.9167, 0.5, 0.9167, 1.0, 0.8333, 1.0, 0.8333, 0.5, 0.8333, 0.5, 0.8333, 1.0, 0.75, 1.0, 0.75, 0.5, 0.75, 0.5, 0.75, 1.0, 0.6667, 1.0, 0.6667, 0.5, 0.6667, 0.5, 0.6667, 1.0, 0.5833, 1.0, 0.5833, 0.5, 0.5833, 0.5, 0.5833, 1.0, 0.5, 1.0, 0.5, 0.5, 0.5, 0.5, 0.5, 1.0, 0.4167, 1.0, 0.4167, 0.5, 0.4167, 0.5, 0.4167, 1.0, 0.3333, 1.0, 0.3333, 0.5, 0.3333, 0.5, 0.3333, 1.0, 0.25, 1.0, 0.25, 0.5, 0.25, 0.5, 0.25, 1.0, 0.1667, 1.0, 0.1667, 0.5, 0.37, 0.4578, 0.25, 0.49, 0.13, 0.4578, 0.04215, 0.37, 0.01, 0.25, 0.04215, 0.13, 0.13, 0.04215, 0.25, 0.01, 0.37, 0.04215, 0.4578, 0.13, 0.49, 0.25, 0.4578, 0.37, 0.1667, 0.5, 0.1667, 1.0, 0.08333, 1.0, 0.08333, 0.5, 0.08333, 0.5, 0.08333, 1.0, 7.451e-08, 1.0, 7.451e-08, 0.5, 0.75, 0.49, 0.87, 0.4578, 0.9578, 0.37, 0.99, 0.25, 0.9578, 0.13, 0.87, 0.04215, 0.75, 0.01, 0.63, 0.04215, 0.5422, 0.13, 0.51, 0.25, 0.5422, 0.37, 0.63, 0.4578, 0.0, 0.0, 0.0, 1.0, 1.0, 0.0, 0.0, 0.0, 0.0, 1.0, 1.0, 1.0, 1.0, 0.0, 1.0, 0.5, 0.9167, 0.5, 0.9167, 1.0, 1.0, 1.0, 0.9167, 0.5, 0.8333, 0.5, 0.8333, 1.0, 0.9167, 1.0, 0.8333, 0.5, 0.75, 0.5, 0.75, 1.0, 0.8333, 1.0, 0.75, 0.5, 0.6667, 0.5, 0.6667, 1.0, 0.75, 1.0, 0.6667, 0.5, 0.5833, 0.5, 0.5833, 1.0, 0.6667, 1.0, 0.5833, 0.5, 0.5, 0.5, 0.5, 1.0, 0.5833, 1.0, 0.5, 0.5, 0.4167, 0.5, 0.4167, 1.0, 0.5, 1.0, 0.4167, 0.5, 0.3333, 0.5, 0.3333, 1.0, 0.4167, 1.0, 0.3333, 0.5, 0.25, 0.5, 0.25, 1.0, 0.3333, 1.0, 0.25, 0.5, 0.1667, 0.5, 0.1667, 1.0, 0.25, 1.0, 0.37, 0.4578, 0.4578, 0.37, 0.49, 0.25, 0.4578, 0.13, 0.37, 0.04215, 0.25, 0.01, 0.13, 0.04215, 0.04215, 0.13, 0.01, 0.25, 0.04215, 0.37, 0.13, 0.4578, 0.25, 0.49, 0.1667, 0.5, 0.08333, 0.5, 0.08333, 1.0, 0.1667, 1.0, 0.08333, 0.5, 7.451e-08, 0.5, 7.451e-08, 1.0, 0.08333, 1.0, 0.75, 0.49, 0.63, 0.4578, 0.5422, 0.37, 0.51, 0.25, 0.5422, 0.13, 0.63, 0.04215, 0.75, 0.01, 0.87, 0.04215, 0.9578, 0.13, 0.99, 0.25, 0.9578, 0.37, 0.87, 0.4578])
me_plane_001.materials.append(mat_tip)
me_plane_001.materials.append(mat_od)
me_plane_001.materials.append(mat_mod)
me_plane_001.update()
me_cube = bpy.data.meshes.new('Cube')
me_cube.from_pydata([(0.006654, -0.02018, -0.2213), (0.006654, -0.0199, -0.1596), (0.006654, 0.02351, -0.2213), (0.006654, 0.02666, -0.1673), (0.0001544, 0.03784, -0.2213), (0.0001544, 0.04099, -0.1673), (0.0001544, -0.02018, -0.2213), (0.0001544, -0.0199, -0.1596), (0.006654, -0.01992, -0.1069), (0.006654, 0.02713, -0.1063), (0.0001544, 0.04145, -0.1063), (0.0001544, -0.01992, -0.1069), (0.006654, -0.02227, -0.02723), (0.006654, 0.02947, -0.02661), (0.0001544, 0.0438, -0.02661), (0.0001544, -0.02227, -0.02723), (0.006654, -0.02454, 0.08375), (0.006654, 0.03116, 0.0844), (0.0001544, 0.04548, 0.0844), (0.0001544, -0.02454, 0.08375), (0.006654, -0.02839, 0.1734), (0.006654, 0.02731, 0.1741), (0.0001544, 0.04163, 0.1741), (0.0001544, -0.02839, 0.1734), (0.006654, -0.03345, 0.259), (0.006654, 0.02023, 0.2757), (0.0001544, 0.03455, 0.2757), (0.0001544, -0.03345, 0.259), (0.006654, -0.05993, 0.3487), (0.006654, 0.0003149, 0.3671), (0.0001544, 0.01464, 0.3671), (0.0001544, -0.05993, 0.3487), (0.006654, -0.06179, 0.4132), (0.006654, -0.01855, 0.4238), (0.0001544, -0.004232, 0.4238), (0.0001544, -0.06179, 0.4132), (0.0001544, -0.08325, 0.5314), (-0.006345, -0.02018, -0.2213), (-0.006345, -0.0199, -0.1596), (-0.006345, 0.02351, -0.2213), (-0.006345, 0.02666, -0.1673), (-0.006345, -0.01992, -0.1069), (-0.006345, 0.02713, -0.1063), (-0.006345, -0.02227, -0.02723), (-0.006345, 0.02947, -0.02661), (-0.006345, -0.02454, 0.08375), (-0.006345, 0.03116, 0.0844), (-0.006345, -0.02839, 0.1734), (-0.006345, 0.02731, 0.1741), (-0.006345, -0.03345, 0.259), (-0.006345, 0.02023, 0.2757), (-0.006345, -0.05993, 0.3487), (-0.006345, 0.0003149, 0.3671), (-0.006345, -0.06179, 0.4132), (-0.006345, -0.01855, 0.4238), (-0.0003158, 0.07084, -0.2326), (-0.0003158, 0.07084, -0.2206), (0.01191, 0.06964, -0.2326), (0.01191, 0.06964, -0.2206), (0.02366, 0.06607, -0.2326), (0.02366, 0.06607, -0.2206), (0.0345, 0.06028, -0.2326), (0.0345, 0.06028, -0.2206), (0.04399, 0.05249, -0.2326), (0.04399, 0.05249, -0.2206), (0.05178, 0.043, -0.2326), (0.05178, 0.043, -0.2206), (0.05757, 0.03216, -0.2326), (0.05757, 0.03216, -0.2206), (0.06114, 0.02041, -0.2326), (0.06114, 0.02041, -0.2206), (0.06234, 0.008184, -0.2326), (0.06234, 0.008184, -0.2206), (0.06114, -0.00404, -0.2326), (0.06114, -0.00404, -0.2206), (0.05757, -0.01579, -0.2326), (0.05757, -0.01579, -0.2206), (0.05178, -0.02663, -0.2326), (0.05178, -0.02663, -0.2206), (0.04399, -0.03612, -0.2326), (0.04399, -0.03612, -0.2206), (0.0345, -0.04392, -0.2326), (0.0345, -0.04392, -0.2206), (0.02366, -0.04971, -0.2326), (0.02366, -0.04971, -0.2206), (0.01191, -0.05327, -0.2326), (0.01191, -0.05327, -0.2206), (-0.0003158, -0.05448, -0.2326), (-0.0003158, -0.05448, -0.2206), (-0.01254, -0.05327, -0.2326), (-0.01254, -0.05327, -0.2206), (-0.02429, -0.04971, -0.2326), (-0.02429, -0.04971, -0.2206), (-0.03513, -0.04392, -0.2326), (-0.03513, -0.04392, -0.2206), (-0.04462, -0.03612, -0.2326), (-0.04462, -0.03612, -0.2206), (-0.05242, -0.02663, -0.2326), (-0.05242, -0.02663, -0.2206), (-0.05821, -0.01579, -0.2326), (-0.05821, -0.01579, -0.2206), (-0.06177, -0.00404, -0.2326), (-0.06177, -0.00404, -0.2206), (-0.06298, 0.008184, -0.2326), (-0.06298, 0.008184, -0.2206), (-0.06177, 0.02041, -0.2326), (-0.06177, 0.02041, -0.2206), (-0.05821, 0.03216, -0.2326), (-0.05821, 0.03216, -0.2206), (-0.05242, 0.043, -0.2326), (-0.05242, 0.043, -0.2206), (-0.04462, 0.05249, -0.2326), (-0.04462, 0.05249, -0.2206), (-0.03513, 0.06028, -0.2326), (-0.03513, 0.06028, -0.2206), (-0.02429, 0.06607, -0.2326), (-0.02429, 0.06607, -0.2206), (-0.01254, 0.06964, -0.2326), (-0.01254, 0.06964, -0.2206), (-0.0003158, 0.03338, -0.2326), (0.004599, 0.03289, -0.2326), (0.009326, 0.03146, -0.2326), (0.01368, 0.02913, -0.2326), (0.0175, 0.026, -0.2326), (0.02063, 0.02218, -0.2326), (0.02296, 0.01783, -0.2326), (0.02439, 0.0131, -0.2326), (0.02488, 0.008184, -0.2326), (0.02439, 0.003269, -0.2326), (0.02296, -0.001458, -0.2326), (0.02063, -0.005814, -0.2326), (0.0175, -0.009632, -0.2326), (0.01368, -0.01276, -0.2326), (0.009326, -0.01509, -0.2326), (0.004599, -0.01653, -0.2326), (-0.0003158, -0.01701, -0.2326), (-0.005231, -0.01653, -0.2326), (-0.009957, -0.01509, -0.2326), (-0.01431, -0.01276, -0.2326), (-0.01813, -0.009632, -0.2326), (-0.02126, -0.005814, -0.2326), (-0.02359, -0.001458, -0.2326), (-0.02503, 0.003269, -0.2326), (-0.02551, 0.008184, -0.2326), (-0.02503, 0.0131, -0.2326), (-0.02359, 0.01783, -0.2326), (-0.02126, 0.02218, -0.2326), (-0.01813, 0.026, -0.2326), (-0.01431, 0.02913, -0.2326), (-0.009957, 0.03146, -0.2326), (-0.005231, 0.03289, -0.2326), (-0.0003158, 0.03338, -0.2375), (0.004599, 0.03289, -0.2375), (0.009326, 0.03146, -0.2375), (0.01368, 0.02913, -0.2375), (0.0175, 0.026, -0.2375), (0.02063, 0.02218, -0.2375), (0.02296, 0.01783, -0.2375), (0.02439, 0.0131, -0.2375), (0.02488, 0.008184, -0.2375), (0.02439, 0.003269, -0.2375), (0.02296, -0.001458, -0.2375), (0.02063, -0.005814, -0.2375), (0.0175, -0.009632, -0.2375), (0.01368, -0.01276, -0.2375), (0.009326, -0.01509, -0.2375), (0.004599, -0.01653, -0.2375), (-0.0003158, -0.01701, -0.2375), (-0.005231, -0.01653, -0.2375), (-0.009957, -0.01509, -0.2375), (-0.01431, -0.01276, -0.2375), (-0.01813, -0.009632, -0.2375), (-0.02126, -0.005814, -0.2375), (-0.02359, -0.001458, -0.2375), (-0.02503, 0.003269, -0.2375), (-0.02551, 0.008184, -0.2375), (-0.02503, 0.0131, -0.2375), (-0.02359, 0.01783, -0.2375), (-0.02126, 0.02218, -0.2375), (-0.01813, 0.026, -0.2375), (-0.01431, 0.02913, -0.2375), (-0.009957, 0.03146, -0.2375), (-0.005231, 0.03289, -0.2375), (-0.0003159, 0.0287, -0.241), (0.003687, 0.02831, -0.241), (0.007536, 0.02714, -0.241), (0.01108, 0.02524, -0.241), (0.01419, 0.02269, -0.241), (0.01674, 0.01958, -0.241), (0.01864, 0.01604, -0.241), (0.01981, 0.01219, -0.241), (0.0202, 0.008184, -0.241), (0.01981, 0.004181, -0.241), (0.01864, 0.0003316, -0.241), (0.01674, -0.003216, -0.241), (0.01419, -0.006325, -0.241), (0.01108, -0.008877, -0.241), (0.007536, -0.01077, -0.241), (0.003687, -0.01194, -0.241), (-0.0003159, -0.01233, -0.241), (-0.004319, -0.01194, -0.241), (-0.008168, -0.01077, -0.241), (-0.01172, -0.008877, -0.241), (-0.01482, -0.006325, -0.241), (-0.01738, -0.003216, -0.241), (-0.01927, 0.0003316, -0.241), (-0.02044, 0.004181, -0.241), (-0.02083, 0.008184, -0.241), (-0.02044, 0.01219, -0.241), (-0.01927, 0.01604, -0.241), (-0.01738, 0.01958, -0.241), (-0.01482, 0.02269, -0.241), (-0.01172, 0.02524, -0.241), (-0.008168, 0.02714, -0.241), (-0.004319, 0.02831, -0.241), (-0.0003159, 0.0287, -0.407), (0.003687, 0.02831, -0.407), (0.007536, 0.02714, -0.407), (0.01108, 0.02524, -0.407), (0.01419, 0.02269, -0.407), (0.01674, 0.01958, -0.407), (0.01864, 0.01604, -0.407), (0.01981, 0.01219, -0.407), (0.0202, 0.008184, -0.407), (0.01981, 0.004181, -0.407), (0.01864, 0.0003316, -0.407), (0.01674, -0.003216, -0.407), (0.01419, -0.006325, -0.407), (0.01108, -0.008877, -0.407), (0.007536, -0.01077, -0.407), (0.003687, -0.01194, -0.407), (-0.0003159, -0.01233, -0.407), (-0.004319, -0.01194, -0.407), (-0.008168, -0.01077, -0.407), (-0.01172, -0.008877, -0.407), (-0.01482, -0.006325, -0.407), (-0.01738, -0.003216, -0.407), (-0.01927, 0.0003316, -0.407), (-0.02044, 0.004181, -0.407), (-0.02083, 0.008184, -0.407), (-0.02044, 0.01219, -0.407), (-0.01927, 0.01604, -0.407), (-0.01738, 0.01958, -0.407), (-0.01482, 0.02269, -0.407), (-0.01172, 0.02524, -0.407), (-0.008168, 0.02714, -0.407), (-0.004319, 0.02831, -0.407), (-0.0003159, 0.02464, -0.4094), (0.002894, 0.02432, -0.4094), (0.00598, 0.02338, -0.4094), (0.008824, 0.02186, -0.4094), (0.01132, 0.01982, -0.4094), (0.01336, 0.01732, -0.4094), (0.01488, 0.01448, -0.4094), (0.01582, 0.01139, -0.4094), (0.01614, 0.008184, -0.4094), (0.01582, 0.004974, -0.4094), (0.01488, 0.001888, -0.4094), (0.01336, -0.0009565, -0.4094), (0.01132, -0.00345, -0.4094), (0.008824, -0.005496, -0.4094), (0.00598, -0.007016, -0.4094), (0.002894, -0.007952, -0.4094), (-0.0003159, -0.008268, -0.4094), (-0.003526, -0.007952, -0.4094), (-0.006612, -0.007016, -0.4094), (-0.009456, -0.005496, -0.4094), (-0.01195, -0.00345, -0.4094), (-0.014, -0.0009565, -0.4094), (-0.01552, 0.001888, -0.4094), (-0.01645, 0.004974, -0.4094), (-0.01677, 0.008184, -0.4094), (-0.01645, 0.01139, -0.4094), (-0.01552, 0.01448, -0.4094), (-0.014, 0.01732, -0.4094), (-0.01195, 0.01982, -0.4094), (-0.009456, 0.02186, -0.4094), (-0.006612, 0.02338, -0.4094), (-0.003526, 0.02432, -0.4094)], [], [(4, 5, 3, 2), (2, 3, 1, 0), (4, 2, 0, 6), (1, 3, 9, 8), (0, 1, 7, 6), (11, 8, 12, 15), (3, 5, 10, 9), (7, 1, 8, 11), (15, 12, 16, 19), (9, 10, 14, 13), (8, 9, 13, 12), (16, 17, 21, 20), (13, 14, 18, 17), (12, 13, 17, 16), (20, 21, 25, 24), (19, 16, 20, 23), (17, 18, 22, 21), (24, 25, 29, 28), (23, 20, 24, 27), (21, 22, 26, 25), (31, 28, 32, 35), (27, 24, 28, 31), (25, 26, 30, 29), (35, 32, 36), (29, 30, 34, 33), (28, 29, 33, 32), (33, 34, 36), (32, 33, 36), (4, 39, 40, 5), (39, 37, 38, 40), (4, 6, 37, 39), (38, 41, 42, 40), (37, 6, 7, 38), (11, 15, 43, 41), (40, 42, 10, 5), (7, 11, 41, 38), (15, 19, 45, 43), (42, 44, 14, 10), (41, 43, 44, 42), (45, 47, 48, 46), (44, 46, 18, 14), (43, 45, 46, 44), (47, 49, 50, 48), (19, 23, 47, 45), (46, 48, 22, 18), (49, 51, 52, 50), (23, 27, 49, 47), (48, 50, 26, 22), (31, 35, 53, 51), (27, 31, 51, 49), (50, 52, 30, 26), (35, 36, 53), (52, 54, 34, 30), (51, 53, 54, 52), (54, 36, 34), (53, 36, 54), (55, 56, 58, 57), (57, 58, 60, 59), (59, 60, 62, 61), (61, 62, 64, 63), (63, 64, 66, 65), (65, 66, 68, 67), (67, 68, 70, 69), (69, 70, 72, 71), (71, 72, 74, 73), (73, 74, 76, 75), (75, 76, 78, 77), (77, 78, 80, 79), (79, 80, 82, 81), (81, 82, 84, 83), (83, 84, 86, 85), (85, 86, 88, 87), (87, 88, 90, 89), (89, 90, 92, 91), (91, 92, 94, 93), (93, 94, 96, 95), (95, 96, 98, 97), (97, 98, 100, 99), (99, 100, 102, 101), (101, 102, 104, 103), (103, 104, 106, 105), (105, 106, 108, 107), (107, 108, 110, 109), (109, 110, 112, 111), (111, 112, 114, 113), (113, 114, 116, 115), (58, 56, 118, 116, 114, 112, 110, 108, 106, 104, 102, 100, 98, 96, 94, 92, 90, 88, 86, 84, 82, 80, 78, 76, 74, 72, 70, 68, 66, 64, 62, 60), (115, 116, 118, 117), (117, 118, 56, 55), (69, 71, 127, 126), (125, 126, 158, 157), (87, 89, 136, 135), (105, 107, 145, 144), (61, 63, 123, 122), (79, 81, 132, 131), (97, 99, 141, 140), (115, 117, 150, 149), (71, 73, 128, 127), (89, 91, 137, 136), (107, 109, 146, 145), (63, 65, 124, 123), (81, 83, 133, 132), (99, 101, 142, 141), (55, 57, 120, 119), (117, 55, 119, 150), (73, 75, 129, 128), (91, 93, 138, 137), (109, 111, 147, 146), (65, 67, 125, 124), (83, 85, 134, 133), (101, 103, 143, 142), (57, 59, 121, 120), (75, 77, 130, 129), (93, 95, 139, 138), (111, 113, 148, 147), (67, 69, 126, 125), (85, 87, 135, 134), (103, 105, 144, 143), (59, 61, 122, 121), (77, 79, 131, 130), (95, 97, 140, 139), (113, 115, 149, 148), (160, 161, 193, 192), (139, 140, 172, 171), (126, 127, 159, 158), (140, 141, 173, 172), (127, 128, 160, 159), (141, 142, 174, 173), (128, 129, 161, 160), (142, 143, 175, 174), (129, 130, 162, 161), (143, 144, 176, 175), (130, 131, 163, 162), (144, 145, 177, 176), (131, 132, 164, 163), (145, 146, 178, 177), (132, 133, 165, 164), (119, 120, 152, 151), (146, 147, 179, 178), (133, 134, 166, 165), (120, 121, 153, 152), (147, 148, 180, 179), (134, 135, 167, 166), (121, 122, 154, 153), (148, 149, 181, 180), (135, 136, 168, 167), (122, 123, 155, 154), (149, 150, 182, 181), (136, 137, 169, 168), (123, 124, 156, 155), (150, 119, 151, 182), (137, 138, 170, 169), (124, 125, 157, 156), (138, 139, 171, 170), (195, 196, 228, 227), (174, 175, 207, 206), (161, 162, 194, 193), (175, 176, 208, 207), (162, 163, 195, 194), (176, 177, 209, 208), (163, 164, 196, 195), (177, 178, 210, 209), (164, 165, 197, 196), (151, 152, 184, 183), (178, 179, 211, 210), (165, 166, 198, 197), (152, 153, 185, 184), (179, 180, 212, 211), (166, 167, 199, 198), (153, 154, 186, 185), (180, 181, 213, 212), (167, 168, 200, 199), (154, 155, 187, 186), (181, 182, 214, 213), (168, 169, 201, 200), (155, 156, 188, 187), (182, 151, 183, 214), (169, 170, 202, 201), (156, 157, 189, 188), (170, 171, 203, 202), (157, 158, 190, 189), (171, 172, 204, 203), (158, 159, 191, 190), (172, 173, 205, 204), (159, 160, 192, 191), (173, 174, 206, 205), (217, 218, 250, 249), (209, 210, 242, 241), (196, 197, 229, 228), (183, 184, 216, 215), (210, 211, 243, 242), (197, 198, 230, 229), (184, 185, 217, 216), (211, 212, 244, 243), (198, 199, 231, 230), (185, 186, 218, 217), (212, 213, 245, 244), (199, 200, 232, 231), (186, 187, 219, 218), (213, 214, 246, 245), (200, 201, 233, 232), (187, 188, 220, 219), (214, 183, 215, 246), (201, 202, 234, 233), (188, 189, 221, 220), (202, 203, 235, 234), (189, 190, 222, 221), (203, 204, 236, 235), (190, 191, 223, 222), (204, 205, 237, 236), (191, 192, 224, 223), (205, 206, 238, 237), (192, 193, 225, 224), (206, 207, 239, 238), (193, 194, 226, 225), (207, 208, 240, 239), (194, 195, 227, 226), (208, 209, 241, 240), (247, 248, 249, 250, 251, 252, 253, 254, 255, 256, 257, 258, 259, 260, 261, 262, 263, 264, 265, 266, 267, 268, 269, 270, 271, 272, 273, 274, 275, 276, 277, 278), (244, 245, 277, 276), (231, 232, 264, 263), (218, 219, 251, 250), (245, 246, 278, 277), (232, 233, 265, 264), (219, 220, 252, 251), (246, 215, 247, 278), (233, 234, 266, 265), (220, 221, 253, 252), (234, 235, 267, 266), (221, 222, 254, 253), (235, 236, 268, 267), (222, 223, 255, 254), (236, 237, 269, 268), (223, 224, 256, 255), (237, 238, 270, 269), (224, 225, 257, 256), (238, 239, 271, 270), (225, 226, 258, 257), (239, 240, 272, 271), (226, 227, 259, 258), (240, 241, 273, 272), (227, 228, 260, 259), (241, 242, 274, 273), (228, 229, 261, 260), (215, 216, 248, 247), (242, 243, 275, 274), (229, 230, 262, 261), (216, 217, 249, 248), (243, 244, 276, 275), (230, 231, 263, 262)])
_uv = me_cube.uv_layers.new(name='UVMap')
_uv.uv.foreach_set('vector', [0.375, 0.375, 0.625, 0.375, 0.625, 0.5, 0.375, 0.5, 0.375, 0.5, 0.625, 0.5, 0.625, 0.75, 0.375, 0.75, 0.25, 0.5, 0.375, 0.5, 0.375, 0.75, 0.25, 0.75, 0.625, 0.75, 0.625, 0.5, 0.625, 0.5, 0.625, 0.75, 0.375, 0.75, 0.625, 0.75, 0.625, 0.875, 0.375, 0.875, 0.625, 0.875, 0.625, 0.75, 0.625, 0.75, 0.625, 0.875, 0.625, 0.5, 0.625, 0.375, 0.625, 0.375, 0.625, 0.5, 0.625, 0.875, 0.625, 0.75, 0.625, 0.75, 0.625, 0.875, 0.625, 0.875, 0.625, 0.75, 0.625, 0.75, 0.625, 0.875, 0.625, 0.5, 0.625, 0.375, 0.625, 0.375, 0.625, 0.5, 0.625, 0.75, 0.625, 0.5, 0.625, 0.5, 0.625, 0.75, 0.625, 0.75, 0.625, 0.5, 0.625, 0.5, 0.625, 0.75, 0.625, 0.5, 0.625, 0.375, 0.625, 0.375, 0.625, 0.5, 0.625, 0.75, 0.625, 0.5, 0.625, 0.5, 0.625, 0.75, 0.625, 0.75, 0.625, 0.5, 0.625, 0.5, 0.625, 0.75, 0.625, 0.875, 0.625, 0.75, 0.625, 0.75, 0.625, 0.875, 0.625, 0.5, 0.625, 0.375, 0.625, 0.375, 0.625, 0.5, 0.625, 0.75, 0.625, 0.5, 0.625, 0.5, 0.625, 0.75, 0.625, 0.875, 0.625, 0.75, 0.625, 0.75, 0.625, 0.875, 0.625, 0.5, 0.625, 0.375, 0.625, 0.375, 0.625, 0.5, 0.625, 0.875, 0.625, 0.75, 0.625, 0.75, 0.625, 0.875, 0.625, 0.875, 0.625, 0.75, 0.625, 0.75, 0.625, 0.875, 0.625, 0.5, 0.625, 0.375, 0.625, 0.375, 0.625, 0.5, 0.625, 0.875, 0.625, 0.75, 0.625, 0.875, 0.625, 0.5, 0.625, 0.375, 0.625, 0.375, 0.625, 0.5, 0.625, 0.75, 0.625, 0.5, 0.625, 0.5, 0.625, 0.75, 0.625, 0.5, 0.625, 0.375, 0.625, 0.5, 0.625, 0.75, 0.625, 0.5, 0.625, 0.75, 0.375, 0.375, 0.375, 0.5, 0.625, 0.5, 0.625, 0.375, 0.375, 0.5, 0.375, 0.75, 0.625, 0.75, 0.625, 0.5, 0.25, 0.5, 0.25, 0.75, 0.375, 0.75, 0.375, 0.5, 0.625, 0.75, 0.625, 0.75, 0.625, 0.5, 0.625, 0.5, 0.375, 0.75, 0.375, 0.875, 0.625, 0.875, 0.625, 0.75, 0.625, 0.875, 0.625, 0.875, 0.625, 0.75, 0.625, 0.75, 0.625, 0.5, 0.625, 0.5, 0.625, 0.375, 0.625, 0.375, 0.625, 0.875, 0.625, 0.875, 0.625, 0.75, 0.625, 0.75, 0.625, 0.875, 0.625, 0.875, 0.625, 0.75, 0.625, 0.75, 0.625, 0.5, 0.625, 0.5, 0.625, 0.375, 0.625, 0.375, 0.625, 0.75, 0.625, 0.75, 0.625, 0.5, 0.625, 0.5, 0.625, 0.75, 0.625, 0.75, 0.625, 0.5, 0.625, 0.5, 0.625, 0.5, 0.625, 0.5, 0.625, 0.375, 0.625, 0.375, 0.625, 0.75, 0.625, 0.75, 0.625, 0.5, 0.625, 0.5, 0.625, 0.75, 0.625, 0.75, 0.625, 0.5, 0.625, 0.5, 0.625, 0.875, 0.625, 0.875, 0.625, 0.75, 0.625, 0.75, 0.625, 0.5, 0.625, 0.5, 0.625, 0.375, 0.625, 0.375, 0.625, 0.75, 0.625, 0.75, 0.625, 0.5, 0.625, 0.5, 0.625, 0.875, 0.625, 0.875, 0.625, 0.75, 0.625, 0.75, 0.625, 0.5, 0.625, 0.5, 0.625, 0.375, 0.625, 0.375, 0.625, 0.875, 0.625, 0.875, 0.625, 0.75, 0.625, 0.75, 0.625, 0.875, 0.625, 0.875, 0.625, 0.75, 0.625, 0.75, 0.625, 0.5, 0.625, 0.5, 0.625, 0.375, 0.625, 0.375, 0.625, 0.875, 0.625, 0.875, 0.625, 0.75, 0.625, 0.5, 0.625, 0.5, 0.625, 0.375, 0.625, 0.375, 0.625, 0.75, 0.625, 0.75, 0.625, 0.5, 0.625, 0.5, 0.625, 0.5, 0.625, 0.5, 0.625, 0.375, 0.625, 0.75, 0.625, 0.75, 0.625, 0.5, 1.0, 0.5, 1.0, 1.0, 0.9688, 1.0, 0.9688, 0.5, 0.9688, 0.5, 0.9688, 1.0, 0.9375, 1.0, 0.9375, 0.5, 0.9375, 0.5, 0.9375, 1.0, 0.9062, 1.0, 0.9062, 0.5, 0.9062, 0.5, 0.9062, 1.0, 0.875, 1.0, 0.875, 0.5, 0.875, 0.5, 0.875, 1.0, 0.8438, 1.0, 0.8438, 0.5, 0.8438, 0.5, 0.8438, 1.0, 0.8125, 1.0, 0.8125, 0.5, 0.8125, 0.5, 0.8125, 1.0, 0.7812, 1.0, 0.7812, 0.5, 0.7812, 0.5, 0.7812, 1.0, 0.75, 1.0, 0.75, 0.5, 0.75, 0.5, 0.75, 1.0, 0.7188, 1.0, 0.7188, 0.5, 0.7188, 0.5, 0.7188, 1.0, 0.6875, 1.0, 0.6875, 0.5, 0.6875, 0.5, 0.6875, 1.0, 0.6562, 1.0, 0.6562, 0.5, 0.6562, 0.5, 0.6562, 1.0, 0.625, 1.0, 0.625, 0.5, 0.625, 0.5, 0.625, 1.0, 0.5938, 1.0, 0.5938, 0.5, 0.5938, 0.5, 0.5938, 1.0, 0.5625, 1.0, 0.5625, 0.5, 0.5625, 0.5, 0.5625, 1.0, 0.5312, 1.0, 0.5312, 0.5, 0.5312, 0.5, 0.5312, 1.0, 0.5, 1.0, 0.5, 0.5, 0.5, 0.5, 0.5, 1.0, 0.4688, 1.0, 0.4688, 0.5, 0.4688, 0.5, 0.4688, 1.0, 0.4375, 1.0, 0.4375, 0.5, 0.4375, 0.5, 0.4375, 1.0, 0.4062, 1.0, 0.4062, 0.5, 0.4062, 0.5, 0.4062, 1.0, 0.375, 1.0, 0.375, 0.5, 0.375, 0.5, 0.375, 1.0, 0.3438, 1.0, 0.3438, 0.5, 0.3438, 0.5, 0.3438, 1.0, 0.3125, 1.0, 0.3125, 0.5, 0.3125, 0.5, 0.3125, 1.0, 0.2812, 1.0, 0.2812, 0.5, 0.2812, 0.5, 0.2812, 1.0, 0.25, 1.0, 0.25, 0.5, 0.25, 0.5, 0.25, 1.0, 0.2188, 1.0, 0.2188, 0.5, 0.2188, 0.5, 0.2188, 1.0, 0.1875, 1.0, 0.1875, 0.5, 0.1875, 0.5, 0.1875, 1.0, 0.1562, 1.0, 0.1562, 0.5, 0.1562, 0.5, 0.1562, 1.0, 0.125, 1.0, 0.125, 0.5, 0.125, 0.5, 0.125, 1.0, 0.09375, 1.0, 0.09375, 0.5, 0.09375, 0.5, 0.09375, 1.0, 0.0625, 1.0, 0.0625, 0.5, 0.2968, 0.4854, 0.25, 0.49, 0.2032, 0.4854, 0.1582, 0.4717, 0.1167, 0.4496, 0.08029, 0.4197, 0.05045, 0.3833, 0.02827, 0.3418, 0.01461, 0.2968, 0.01, 0.25, 0.01461, 0.2032, 0.02827, 0.1582, 0.05045, 0.1167, 0.08029, 0.08029, 0.1167, 0.05045, 0.1582, 0.02827, 0.2032, 0.01461, 0.25, 0.01, 0.2968, 0.01461, 0.3418, 0.02827, 0.3833, 0.05045, 0.4197, 0.08029, 0.4496, 0.1167, 0.4717, 0.1582, 0.4854, 0.2032, 0.49, 0.25, 0.4854, 0.2968, 0.4717, 0.3418, 0.4496, 0.3833, 0.4197, 0.4197, 0.3833, 0.4496, 0.3418, 0.4717, 0.0625, 0.5, 0.0625, 1.0, 0.03125, 1.0, 0.03125, 0.5, 0.03125, 0.5, 0.03125, 1.0, 0.0, 1.0, 0.0, 0.5, 0.7812, 0.5, 0.75, 0.5, 0.75, 0.5, 0.7812, 0.5, 0.8125, 0.5, 0.7812, 0.5, 0.7812, 0.5, 0.8125, 0.5, 0.5, 0.5, 0.4688, 0.5, 0.4688, 0.5, 0.5, 0.5, 0.2188, 0.5, 0.1875, 0.5, 0.1875, 0.5, 0.2188, 0.5, 0.9062, 0.5, 0.875, 0.5, 0.875, 0.5, 0.9062, 0.5, 0.625, 0.5, 0.5938, 0.5, 0.5938, 0.5, 0.625, 0.5, 0.3438, 0.5, 0.3125, 0.5, 0.3125, 0.5, 0.3438, 0.5, 0.0625, 0.5, 0.03125, 0.5, 0.03125, 0.5, 0.0625, 0.5, 0.75, 0.5, 0.7188, 0.5, 0.7188, 0.5, 0.75, 0.5, 0.4688, 0.5, 0.4375, 0.5, 0.4375, 0.5, 0.4688, 0.5, 0.1875, 0.5, 0.1562, 0.5, 0.1562, 0.5, 0.1875, 0.5, 0.875, 0.5, 0.8438, 0.5, 0.8438, 0.5, 0.875, 0.5, 0.5938, 0.5, 0.5625, 0.5, 0.5625, 0.5, 0.5938, 0.5, 0.3125, 0.5, 0.2812, 0.5, 0.2812, 0.5, 0.3125, 0.5, 1.0, 0.5, 0.9688, 0.5, 0.9688, 0.5, 1.0, 0.5, 0.03125, 0.5, 0.0, 0.5, 0.0, 0.5, 0.03125, 0.5, 0.7188, 0.5, 0.6875, 0.5, 0.6875, 0.5, 0.7188, 0.5, 0.4375, 0.5, 0.4062, 0.5, 0.4062, 0.5, 0.4375, 0.5, 0.1562, 0.5, 0.125, 0.5, 0.125, 0.5, 0.1562, 0.5, 0.8438, 0.5, 0.8125, 0.5, 0.8125, 0.5, 0.8438, 0.5, 0.5625, 0.5, 0.5312, 0.5, 0.5312, 0.5, 0.5625, 0.5, 0.2812, 0.5, 0.25, 0.5, 0.25, 0.5, 0.2812, 0.5, 0.9688, 0.5, 0.9375, 0.5, 0.9375, 0.5, 0.9688, 0.5, 0.6875, 0.5, 0.6562, 0.5, 0.6562, 0.5, 0.6875, 0.5, 0.4062, 0.5, 0.375, 0.5, 0.375, 0.5, 0.4062, 0.5, 0.125, 0.5, 0.09375, 0.5, 0.09375, 0.5, 0.125, 0.5, 0.8125, 0.5, 0.7812, 0.5, 0.7812, 0.5, 0.8125, 0.5, 0.5312, 0.5, 0.5, 0.5, 0.5, 0.5, 0.5312, 0.5, 0.25, 0.5, 0.2188, 0.5, 0.2188, 0.5, 0.25, 0.5, 0.9375, 0.5, 0.9062, 0.5, 0.9062, 0.5, 0.9375, 0.5, 0.6562, 0.5, 0.625, 0.5, 0.625, 0.5, 0.6562, 0.5, 0.375, 0.5, 0.3438, 0.5, 0.3438, 0.5, 0.375, 0.5, 0.09375, 0.5, 0.0625, 0.5, 0.0625, 0.5, 0.09375, 0.5, 0.7188, 0.5, 0.6875, 0.5, 0.6875, 0.5, 0.7188, 0.5, 0.375, 0.5, 0.3438, 0.5, 0.3438, 0.5, 0.375, 0.5, 0.7812, 0.5, 0.75, 0.5, 0.75, 0.5, 0.7812, 0.5, 0.3438, 0.5, 0.3125, 0.5, 0.3125, 0.5, 0.3438, 0.5, 0.75, 0.5, 0.7188, 0.5, 0.7188, 0.5, 0.75, 0.5, 0.3125, 0.5, 0.2812, 0.5, 0.2812, 0.5, 0.3125, 0.5, 0.7188, 0.5, 0.6875, 0.5, 0.6875, 0.5, 0.7188, 0.5, 0.2812, 0.5, 0.25, 0.5, 0.25, 0.5, 0.2812, 0.5, 0.6875, 0.5, 0.6562, 0.5, 0.6562, 0.5, 0.6875, 0.5, 0.25, 0.5, 0.2188, 0.5, 0.2188, 0.5, 0.25, 0.5, 0.6562, 0.5, 0.625, 0.5, 0.625, 0.5, 0.6562, 0.5, 0.2188, 0.5, 0.1875, 0.5, 0.1875, 0.5, 0.2188, 0.5, 0.625, 0.5, 0.5938, 0.5, 0.5938, 0.5, 0.625, 0.5, 0.1875, 0.5, 0.1562, 0.5, 0.1562, 0.5, 0.1875, 0.5, 0.5938, 0.5, 0.5625, 0.5, 0.5625, 0.5, 0.5938, 0.5, 1.0, 0.5, 0.9688, 0.5, 0.9688, 0.5, 1.0, 0.5, 0.1562, 0.5, 0.125, 0.5, 0.125, 0.5, 0.1562, 0.5, 0.5625, 0.5, 0.5312, 0.5, 0.5312, 0.5, 0.5625, 0.5, 0.9688, 0.5, 0.9375, 0.5, 0.9375, 0.5, 0.9688, 0.5, 0.125, 0.5, 0.09375, 0.5, 0.09375, 0.5, 0.125, 0.5, 0.5312, 0.5, 0.5, 0.5, 0.5, 0.5, 0.5312, 0.5, 0.9375, 0.5, 0.9062, 0.5, 0.9062, 0.5, 0.9375, 0.5, 0.09375, 0.5, 0.0625, 0.5, 0.0625, 0.5, 0.09375, 0.5, 0.5, 0.5, 0.4688, 0.5, 0.4688, 0.5, 0.5, 0.5, 0.9062, 0.5, 0.875, 0.5, 0.875, 0.5, 0.9062, 0.5, 0.0625, 0.5, 0.03125, 0.5, 0.03125, 0.5, 0.0625, 0.5, 0.4688, 0.5, 0.4375, 0.5, 0.4375, 0.5, 0.4688, 0.5, 0.875, 0.5, 0.8438, 0.5, 0.8438, 0.5, 0.875, 0.5, 0.03125, 0.5, 0.0, 0.5, 0.0, 0.5, 0.03125, 0.5, 0.4375, 0.5, 0.4062, 0.5, 0.4062, 0.5, 0.4375, 0.5, 0.8438, 0.5, 0.8125, 0.5, 0.8125, 0.5, 0.8438, 0.5, 0.4062, 0.5, 0.375, 0.5, 0.375, 0.5, 0.4062, 0.5, 0.625, 0.5, 0.5938, 0.5, 0.5938, 0.5, 0.625, 0.5, 0.2812, 0.5, 0.25, 0.5, 0.25, 0.5, 0.2812, 0.5, 0.6875, 0.5, 0.6562, 0.5, 0.6562, 0.5, 0.6875, 0.5, 0.25, 0.5, 0.2188, 0.5, 0.2188, 0.5, 0.25, 0.5, 0.6562, 0.5, 0.625, 0.5, 0.625, 0.5, 0.6562, 0.5, 0.2188, 0.5, 0.1875, 0.5, 0.1875, 0.5, 0.2188, 0.5, 0.625, 0.5, 0.5938, 0.5, 0.5938, 0.5, 0.625, 0.5, 0.1875, 0.5, 0.1562, 0.5, 0.1562, 0.5, 0.1875, 0.5, 0.5938, 0.5, 0.5625, 0.5, 0.5625, 0.5, 0.5938, 0.5, 1.0, 0.5, 0.9688, 0.5, 0.9688, 0.5, 1.0, 0.5, 0.1562, 0.5, 0.125, 0.5, 0.125, 0.5, 0.1562, 0.5, 0.5625, 0.5, 0.5312, 0.5, 0.5312, 0.5, 0.5625, 0.5, 0.9688, 0.5, 0.9375, 0.5, 0.9375, 0.5, 0.9688, 0.5, 0.125, 0.5, 0.09375, 0.5, 0.09375, 0.5, 0.125, 0.5, 0.5312, 0.5, 0.5, 0.5, 0.5, 0.5, 0.5312, 0.5, 0.9375, 0.5, 0.9062, 0.5, 0.9062, 0.5, 0.9375, 0.5, 0.09375, 0.5, 0.0625, 0.5, 0.0625, 0.5, 0.09375, 0.5, 0.5, 0.5, 0.4688, 0.5, 0.4688, 0.5, 0.5, 0.5, 0.9062, 0.5, 0.875, 0.5, 0.875, 0.5, 0.9062, 0.5, 0.0625, 0.5, 0.03125, 0.5, 0.03125, 0.5, 0.0625, 0.5, 0.4688, 0.5, 0.4375, 0.5, 0.4375, 0.5, 0.4688, 0.5, 0.875, 0.5, 0.8438, 0.5, 0.8438, 0.5, 0.875, 0.5, 0.03125, 0.5, 0.0, 0.5, 0.0, 0.5, 0.03125, 0.5, 0.4375, 0.5, 0.4062, 0.5, 0.4062, 0.5, 0.4375, 0.5, 0.8438, 0.5, 0.8125, 0.5, 0.8125, 0.5, 0.8438, 0.5, 0.4062, 0.5, 0.375, 0.5, 0.375, 0.5, 0.4062, 0.5, 0.8125, 0.5, 0.7812, 0.5, 0.7812, 0.5, 0.8125, 0.5, 0.375, 0.5, 0.3438, 0.5, 0.3438, 0.5, 0.375, 0.5, 0.7812, 0.5, 0.75, 0.5, 0.75, 0.5, 0.7812, 0.5, 0.3438, 0.5, 0.3125, 0.5, 0.3125, 0.5, 0.3438, 0.5, 0.75, 0.5, 0.7188, 0.5, 0.7188, 0.5, 0.75, 0.5, 0.3125, 0.5, 0.2812, 0.5, 0.2812, 0.5, 0.3125, 0.5, 0.9375, 0.5, 0.9062, 0.5, 0.9062, 0.5, 0.9375, 0.5, 0.1875, 0.5, 0.1562, 0.5, 0.1562, 0.5, 0.1875, 0.5, 0.5938, 0.5, 0.5625, 0.5, 0.5625, 0.5, 0.5938, 0.5, 1.0, 0.5, 0.9688, 0.5, 0.9688, 0.5, 1.0, 0.5, 0.1562, 0.5, 0.125, 0.5, 0.125, 0.5, 0.1562, 0.5, 0.5625, 0.5, 0.5312, 0.5, 0.5312, 0.5, 0.5625, 0.5, 0.9688, 0.5, 0.9375, 0.5, 0.9375, 0.5, 0.9688, 0.5, 0.125, 0.5, 0.09375, 0.5, 0.09375, 0.5, 0.125, 0.5, 0.5312, 0.5, 0.5, 0.5, 0.5, 0.5, 0.5312, 0.5, 0.9375, 0.5, 0.9062, 0.5, 0.9062, 0.5, 0.9375, 0.5, 0.09375, 0.5, 0.0625, 0.5, 0.0625, 0.5, 0.09375, 0.5, 0.5, 0.5, 0.4688, 0.5, 0.4688, 0.5, 0.5, 0.5, 0.9062, 0.5, 0.875, 0.5, 0.875, 0.5, 0.9062, 0.5, 0.0625, 0.5, 0.03125, 0.5, 0.03125, 0.5, 0.0625, 0.5, 0.4688, 0.5, 0.4375, 0.5, 0.4375, 0.5, 0.4688, 0.5, 0.875, 0.5, 0.8438, 0.5, 0.8438, 0.5, 0.875, 0.5, 0.03125, 0.5, 0.0, 0.5, 0.0, 0.5, 0.03125, 0.5, 0.4375, 0.5, 0.4062, 0.5, 0.4062, 0.5, 0.4375, 0.5, 0.8438, 0.5, 0.8125, 0.5, 0.8125, 0.5, 0.8438, 0.5, 0.4062, 0.5, 0.375, 0.5, 0.375, 0.5, 0.4062, 0.5, 0.8125, 0.5, 0.7812, 0.5, 0.7812, 0.5, 0.8125, 0.5, 0.375, 0.5, 0.3438, 0.5, 0.3438, 0.5, 0.375, 0.5, 0.7812, 0.5, 0.75, 0.5, 0.75, 0.5, 0.7812, 0.5, 0.3438, 0.5, 0.3125, 0.5, 0.3125, 0.5, 0.3438, 0.5, 0.75, 0.5, 0.7188, 0.5, 0.7188, 0.5, 0.75, 0.5, 0.3125, 0.5, 0.2812, 0.5, 0.2812, 0.5, 0.3125, 0.5, 0.7188, 0.5, 0.6875, 0.5, 0.6875, 0.5, 0.7188, 0.5, 0.2812, 0.5, 0.25, 0.5, 0.25, 0.5, 0.2812, 0.5, 0.6875, 0.5, 0.6562, 0.5, 0.6562, 0.5, 0.6875, 0.5, 0.25, 0.5, 0.2188, 0.5, 0.2188, 0.5, 0.25, 0.5, 0.6562, 0.5, 0.625, 0.5, 0.625, 0.5, 0.6562, 0.5, 0.2188, 0.5, 0.1875, 0.5, 0.1875, 0.5, 0.2188, 0.5, 0.75, 0.49, 0.7968, 0.4854, 0.8418, 0.4717, 0.8833, 0.4496, 0.9197, 0.4197, 0.9496, 0.3833, 0.9717, 0.3418, 0.9854, 0.2968, 0.99, 0.25, 0.9854, 0.2032, 0.9717, 0.1582, 0.9496, 0.1167, 0.9197, 0.08029, 0.8833, 0.05045, 0.8418, 0.02827, 0.7968, 0.01461, 0.75, 0.01, 0.7032, 0.01461, 0.6582, 0.02827, 0.6167, 0.05045, 0.5803, 0.08029, 0.5504, 0.1167, 0.5283, 0.1582, 0.5146, 0.2032, 0.51, 0.25, 0.5146, 0.2968, 0.5283, 0.3418, 0.5504, 0.3833, 0.5803, 0.4197, 0.6167, 0.4496, 0.6582, 0.4717, 0.7032, 0.4854, 0.09375, 0.5, 0.0625, 0.5, 0.0625, 0.5, 0.09375, 0.5, 0.5, 0.5, 0.4688, 0.5, 0.4688, 0.5, 0.5, 0.5, 0.9062, 0.5, 0.875, 0.5, 0.875, 0.5, 0.9062, 0.5, 0.0625, 0.5, 0.03125, 0.5, 0.03125, 0.5, 0.0625, 0.5, 0.4688, 0.5, 0.4375, 0.5, 0.4375, 0.5, 0.4688, 0.5, 0.875, 0.5, 0.8438, 0.5, 0.8438, 0.5, 0.875, 0.5, 0.03125, 0.5, 0.0, 0.5, 0.0, 0.5, 0.03125, 0.5, 0.4375, 0.5, 0.4062, 0.5, 0.4062, 0.5, 0.4375, 0.5, 0.8438, 0.5, 0.8125, 0.5, 0.8125, 0.5, 0.8438, 0.5, 0.4062, 0.5, 0.375, 0.5, 0.375, 0.5, 0.4062, 0.5, 0.8125, 0.5, 0.7812, 0.5, 0.7812, 0.5, 0.8125, 0.5, 0.375, 0.5, 0.3438, 0.5, 0.3438, 0.5, 0.375, 0.5, 0.7812, 0.5, 0.75, 0.5, 0.75, 0.5, 0.7812, 0.5, 0.3438, 0.5, 0.3125, 0.5, 0.3125, 0.5, 0.3438, 0.5, 0.75, 0.5, 0.7188, 0.5, 0.7188, 0.5, 0.75, 0.5, 0.3125, 0.5, 0.2812, 0.5, 0.2812, 0.5, 0.3125, 0.5, 0.7188, 0.5, 0.6875, 0.5, 0.6875, 0.5, 0.7188, 0.5, 0.2812, 0.5, 0.25, 0.5, 0.25, 0.5, 0.2812, 0.5, 0.6875, 0.5, 0.6562, 0.5, 0.6562, 0.5, 0.6875, 0.5, 0.25, 0.5, 0.2188, 0.5, 0.2188, 0.5, 0.25, 0.5, 0.6562, 0.5, 0.625, 0.5, 0.625, 0.5, 0.6562, 0.5, 0.2188, 0.5, 0.1875, 0.5, 0.1875, 0.5, 0.2188, 0.5, 0.625, 0.5, 0.5938, 0.5, 0.5938, 0.5, 0.625, 0.5, 0.1875, 0.5, 0.1562, 0.5, 0.1562, 0.5, 0.1875, 0.5, 0.5938, 0.5, 0.5625, 0.5, 0.5625, 0.5, 0.5938, 0.5, 1.0, 0.5, 0.9688, 0.5, 0.9688, 0.5, 1.0, 0.5, 0.1562, 0.5, 0.125, 0.5, 0.125, 0.5, 0.1562, 0.5, 0.5625, 0.5, 0.5312, 0.5, 0.5312, 0.5, 0.5625, 0.5, 0.9688, 0.5, 0.9375, 0.5, 0.9375, 0.5, 0.9688, 0.5, 0.125, 0.5, 0.09375, 0.5, 0.09375, 0.5, 0.125, 0.5, 0.5312, 0.5, 0.5, 0.5, 0.5, 0.5, 0.5312, 0.5])
me_cube.update()

# ---- objects
ob_bow = bpy.data.objects.new('Bow', me_cube_001)
ob_empty = bpy.data.objects.new('Empty', None)
ob_string = bpy.data.objects.new('String', me_cube_002)
ob_arrow = bpy.data.objects.new('Arrow', me_plane_001)
ob_sword = bpy.data.objects.new('Sword', me_cube)
ob_empty_001 = bpy.data.objects.new('Empty.001', None)

# ---- transforms, parenting, visibility, modifiers, constraints
ob_bow.location = (0.0, 0.0, 0.0)
_m = ob_bow.modifiers.new('Mirror', 'MIRROR')
_m.use_axis = (True, False, True)
_m.merge_threshold = 0.1
ob_empty.location = (-2.625, -0.8139, -0.01914)
ob_empty.rotation_euler = (1.571, -0.7812, 1.571)
ob_empty.scale = (0.9025, 0.9025, 0.9025)
ob_empty.empty_display_type = 'IMAGE'
ob_empty.empty_display_size = 5.0
ob_empty.empty_image_depth = 'BACK'
ob_empty.empty_image_side = 'FRONT'
ob_string.location = (0.0, -0.8795, 0.0)
ob_string.scale = (0.01045, 0.01045, 0.01045)
ob_arrow.location = (0.2818, -0.9143, 2.977e-10)
ob_sword.location = (2.401, 3.267, 0.2273)
ob_empty_001.location = (0.0, 3.247, 0.2465)
ob_empty_001.rotation_euler = (1.571, -1.571, 1.571)
ob_empty_001.scale = (0.2212, 0.2212, 0.2212)
ob_empty_001.empty_display_type = 'IMAGE'
ob_empty_001.empty_display_size = 5.0
ob_empty_001.empty_image_depth = 'BACK'
ob_empty_001.show_empty_image_perspective = False
ob_empty_001.empty_image_side = 'FRONT'

# ---- collection membership
col_collection.objects.link(ob_bow)
col_collection.objects.link(ob_empty)
col_collection.objects.link(ob_string)
col_collection.objects.link(ob_arrow)
col_collection.objects.link(ob_sword)
col_collection.objects.link(ob_empty_001)

# ---- scene / render settings (as saved in the file)
scene.frame_start = 1; scene.frame_end = 250; scene.frame_set(1)
scene.render.engine = 'BLENDER_EEVEE_NEXT'
bpy.context.view_layer.update()

# ---- added for rendering (the .blend has no active camera and no usable light): camera, sun
cam_auto = bpy.data.cameras.new('AutoCamera')
cam_auto.lens = 50.0
cam_auto.sensor_width = 36.0
cam_auto.clip_end = 1000.0
ob_auto_camera = bpy.data.objects.new('AutoCamera', cam_auto)
scene.collection.objects.link(ob_auto_camera)
ob_auto_camera.location = (9.09119, -8.8818, 6.33511)
ob_auto_camera.rotation_euler = (1.09748, -7.21219e-08, 0.694738)
scene.camera = ob_auto_camera
light_auto_sun = bpy.data.lights.new('AutoSun', 'SUN')
light_auto_sun.energy = 3.0
light_auto_sun.angle = 0.0523599
ob_auto_sun = bpy.data.objects.new('AutoSun', light_auto_sun)
scene.collection.objects.link(ob_auto_sun)
ob_auto_sun.rotation_euler = (0.872665, 0.174533, 0.523599)
bpy.context.view_layer.update()
